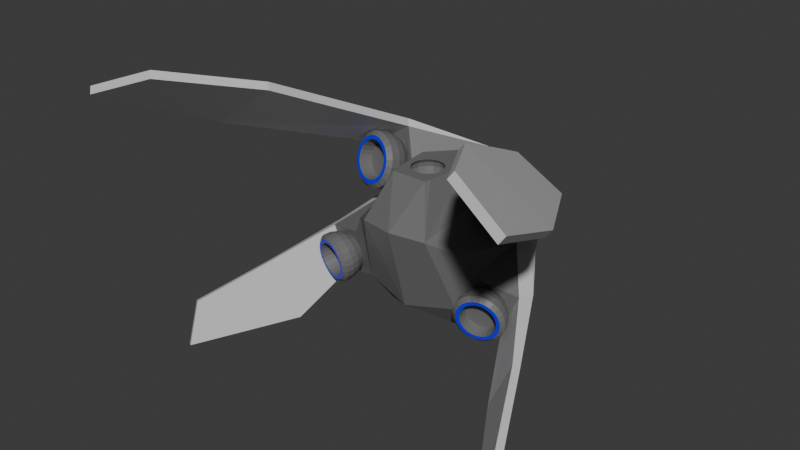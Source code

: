 # Source: NimbleChassisModel.blend  (saved by Blender 4.2.66; exported with 4.5.12 LTS)
import bpy
from mathutils import Matrix  # noqa: F401  (used for matrix-valued properties, if any)

bpy.ops.wm.read_factory_settings(use_empty=True)
scene = bpy.context.scene
scene.name = 'Scene'

# ---- collections
col_collection = bpy.data.collections.new('Collection'); scene.collection.children.link(col_collection)

# ---- materials (node trees are filled in below, after node groups)
mat_body = bpy.data.materials.new('Body')
mat_body.alpha_threshold = 0.0
mat_body.use_transparent_shadow = False
mat_body.roughness = 0.5
mat_body.line_color = (0.0, 0.0, 0.0, 1.0)
mat_trim = bpy.data.materials.new('Trim')
mat_trim.alpha_threshold = 0.0
mat_trim.use_transparent_shadow = False
mat_trim.roughness = 0.5
mat_trim.line_color = (0.0, 0.0, 0.0, 1.0)
mat_energy = bpy.data.materials.new('Energy')

# ---- material node trees
mat_body.use_nodes = True; mat_body.node_tree.nodes.clear()
_N = mat_body.node_tree.nodes; _L = mat_body.node_tree.links
n0 = _N.new('ShaderNodeOutputMaterial'); n0.name = 'Material Output'; n0.location = (300, 300)
n1 = _N.new('ShaderNodeBsdfPrincipled'); n1.name = 'Principled BSDF'; n1.location = (10, 300)
n1.inputs[0].default_value = (0.1563, 0.1563, 0.1563, 1.0)
n1.inputs[3].default_value = 1.45
_L.new(n1.outputs[0], n0.inputs[0])
n0.is_active_output = True
mat_trim.use_nodes = True; mat_trim.node_tree.nodes.clear()
_N = mat_trim.node_tree.nodes; _L = mat_trim.node_tree.links
n0 = _N.new('ShaderNodeOutputMaterial'); n0.name = 'Material Output'; n0.location = (300, 300)
n1 = _N.new('ShaderNodeBsdfPrincipled'); n1.name = 'Principled BSDF'; n1.location = (10, 300)
n1.inputs[0].default_value = (0.5866, 0.5866, 0.5866, 1.0)
n1.inputs[3].default_value = 1.45
_L.new(n1.outputs[0], n0.inputs[0])
n0.is_active_output = True
mat_energy.use_nodes = True; mat_energy.node_tree.nodes.clear()
_N = mat_energy.node_tree.nodes; _L = mat_energy.node_tree.links
n0 = _N.new('ShaderNodeBsdfPrincipled'); n0.name = 'Principled BSDF'; n0.location = (10, 300)
n0.inputs[0].default_value = (0.0, 0.003347, 0.8002, 1.0)
n1 = _N.new('ShaderNodeOutputMaterial'); n1.name = 'Material Output'; n1.location = (300, 300)
_L.new(n0.outputs[0], n1.inputs[0])
n1.is_active_output = True

# ---- world
world_world = bpy.data.worlds.new('World'); scene.world = world_world
world_world.use_nodes = True; world_world.node_tree.nodes.clear()
_N = world_world.node_tree.nodes; _L = world_world.node_tree.links
n0 = _N.new('ShaderNodeOutputWorld'); n0.name = 'World Output'; n0.location = (300, 300)
n1 = _N.new('ShaderNodeBackground'); n1.name = 'Background'; n1.location = (10, 300)
n1.inputs[0].default_value = (0.05088, 0.05088, 0.05088, 1.0)
_L.new(n1.outputs[0], n0.inputs[0])
n0.is_active_output = True
world_world.color = (0.05088, 0.05088, 0.05088)
world_world.sun_shadow_jitter_overblur = 0.0

# ---- meshes
me_cube_001 = bpy.data.meshes.new('Cube.001')
me_cube_001.from_pydata([(0.0, 0.7678, 0.1158), (0.0, 1.016, -1.278), (0.0, 0.6367, -1.271), (0.0, -0.8682, -0.2523), (0.0, -0.6119, -1.175), (0.0, 0.4377, 0.1162), (0.0, -0.5565, 0.2395), (0.0, 0.2799, 0.2395), (0.0, 1.022, -0.2434), (0.0, -0.2963, -1.375), (0.0, 1.028, -1.145), (0.0, 1.033, -0.3236), (0.0, 0.7618, -1.13), (0.0, 0.7618, -0.3469), (0.0, 0.6336, -1.049), (0.0, 0.6336, -0.4719), (0.0, 0.5692, -0.9585), (0.0, 0.5692, -0.6118), (0.0, 0.5375, -0.8811), (0.0, 0.5375, -0.7315), (1.609, -0.9129, -1.083), (1.549, -0.9513, -1.059), (1.977, -1.678, -1.386), (1.916, -1.716, -1.362), (1.307, -0.838, -1.712), (1.247, -0.8765, -1.688), (1.924, -1.868, -1.818), (1.864, -1.906, -1.793), (1.194, -0.352, -0.7549), (0.9989, -0.3399, -1.219), (1.256, -0.2015, -0.7666), (1.059, -0.3015, -1.243), (0.4949, 0.8, -0.9913), (0.6206, 0.1375, -1.081), (0.7521, -0.4989, -0.6302), (0.5538, -0.4945, -1.071), (1.097, -0.346, -0.9867), (0.7764, -0.4172, -1.145), (1.136, -0.4285, -0.9495), (1.048, -0.343, -1.103), (0.8877, -0.3786, -1.182), (1.145, -0.349, -0.8708), (0.6651, -0.4559, -1.108), (1.118, -0.4521, -0.8241), (0.9265, -0.529, -0.6847), (0.7504, -0.5724, -0.7432), (0.6787, -0.5505, -1.037), (0.9496, -0.3734, -1.095), (1.049, -0.3822, -0.8342), (0.7999, -0.4693, -0.7421), (0.7003, -0.4604, -1.003), (1.023, -0.3415, -1.161), (0.9433, -0.3593, -1.2), (1.121, -0.3475, -0.9288), (0.7208, -0.4366, -1.127), (0.6984, -0.4829, -0.8537), (1.041, -0.4889, -0.7271), (0.9452, -0.4276, -0.7341), (0.8097, -0.4935, -1.163), (1.072, -0.3445, -1.045), (0.832, -0.3979, -1.163), (1.17, -0.3505, -0.8129), (0.6095, -0.4752, -1.09), (0.7553, -0.5138, -1.134), (1.051, -0.3598, -0.9839), (0.987, -0.5092, -0.698), (0.8043, -0.4151, -1.103), (1.086, -0.4694, -0.7701), (0.9922, -0.3649, -1.068), (0.8041, -0.5617, -0.7081), (0.9019, -0.3851, -1.111), (0.8641, -0.5469, -0.6881), (1.063, -0.3712, -0.8828), (1.024, -0.396, -0.7914), (0.6764, -0.5788, -0.8485), (0.7573, -0.4778, -0.77), (0.9325, -0.4558, -1.173), (0.8476, -0.4575, -0.7263), (1.135, -0.4382, -0.8852), (0.6869, -0.4715, -0.9547), (0.9926, -0.441, -1.153), (1.046, -0.4303, -1.118), (0.7256, -0.4467, -1.046), (0.7611, -0.4312, -1.08), (0.7106, -0.5332, -1.091), (0.6862, -0.4792, -0.9037), (0.6618, -0.5645, -0.9758), (0.8971, -0.4433, -0.7235), (0.7826, -0.4798, -0.7013), (1.063, -0.3635, -0.9339), (1.114, -0.369, -0.7969), (0.9884, -0.4115, -0.7572), (0.9678, -0.3607, -1.143), (1.027, -0.3603, -1.03), (0.661, -0.5741, -0.9115), (0.8524, -0.3994, -1.114), (1.12, -0.4239, -1.012), (0.7227, -0.4824, -0.8081), (0.6342, -0.4759, -1.034), (1.09, -0.4245, -1.07), (0.8702, -0.4737, -1.176), (0.7069, -0.5782, -0.7911), (1.174, -0.4904, -0.9609), (1.174, -0.5008, -0.8916), (1.121, -0.5345, -0.7673), (1.073, -0.5555, -0.7209), (0.8166, -0.6341, -0.7003), (0.7587, -0.6456, -0.7383), (0.6812, -0.6221, -1.055), (0.663, -0.6371, -0.9892), (0.7156, -0.6034, -1.113), (0.6621, -0.6475, -0.9199), (0.6787, -0.6526, -0.8519), (0.8226, -0.5604, -1.191), (0.7639, -0.5824, -1.16), (0.9552, -0.5198, -1.202), (0.8879, -0.5391, -1.206), (1.014, -0.5775, -0.6894), (1.078, -0.4923, -1.143), (1.125, -0.486, -1.091), (0.7117, -0.6519, -0.7899), (0.9487, -0.5988, -0.6751), (1.02, -0.5038, -1.18), (1.155, -0.5158, -0.8255), (0.8814, -0.6181, -0.6788), (1.158, -0.4853, -1.029), (1.197, -0.5662, -0.972), (1.196, -0.5766, -0.9027), (1.143, -0.6104, -0.7784), (1.095, -0.6314, -0.732), (0.8389, -0.7099, -0.7114), (0.781, -0.7215, -0.7494), (0.7036, -0.6979, -1.066), (0.6854, -0.713, -1.0), (0.738, -0.6792, -1.125), (0.6845, -0.7234, -0.931), (0.7011, -0.7284, -0.863), (0.845, -0.6363, -1.202), (0.7862, -0.6582, -1.171), (0.9776, -0.5956, -1.213), (0.9102, -0.6149, -1.217), (1.036, -0.6533, -0.7005), (1.1, -0.5681, -1.154), (1.147, -0.5618, -1.102), (0.734, -0.7278, -0.801), (0.9711, -0.6747, -0.6862), (1.042, -0.5796, -1.192), (1.178, -0.5917, -0.8366), (0.9038, -0.694, -0.6899), (1.18, -0.5612, -1.04), (1.075, -0.5073, -0.9514), (1.074, -0.5138, -0.908), (1.041, -0.5349, -0.8302), (1.011, -0.5481, -0.8012), (0.8509, -0.5973, -0.7883), (0.8147, -0.6045, -0.812), (0.7662, -0.5897, -1.01), (0.7548, -0.5991, -0.9691), (0.7878, -0.578, -1.047), (0.7543, -0.6057, -0.9257), (0.7647, -0.6088, -0.8832), (0.8547, -0.5512, -1.096), (0.818, -0.5649, -1.076), (0.9377, -0.5257, -1.102), (0.8956, -0.5378, -1.105), (0.9745, -0.5618, -0.7815), (1.015, -0.5085, -1.065), (1.044, -0.5045, -1.033), (0.7853, -0.6084, -0.8444), (0.9337, -0.5752, -0.7725), (0.9783, -0.5157, -1.089), (1.063, -0.5232, -0.8667), (0.8915, -0.5873, -0.7748), (1.065, -0.5041, -0.994), (1.167, -0.6154, -0.9741), (1.166, -0.6242, -0.9158), (1.122, -0.6525, -0.8114), (1.081, -0.6701, -0.7725), (0.866, -0.7361, -0.7552), (0.8174, -0.7458, -0.7871), (0.7523, -0.726, -1.053), (0.737, -0.7387, -0.9979), (0.7812, -0.7103, -1.102), (0.7363, -0.7474, -0.9396), (0.7502, -0.7517, -0.8825), (0.8711, -0.6743, -1.168), (0.8217, -0.6927, -1.141), (0.9825, -0.6401, -1.177), (0.9259, -0.6563, -1.18), (1.032, -0.6886, -0.746), (1.086, -0.617, -1.127), (1.125, -0.6117, -1.083), (0.7779, -0.7511, -0.8305), (0.977, -0.7065, -0.734), (1.037, -0.6267, -1.159), (1.151, -0.6368, -0.8603), (0.9205, -0.7227, -0.7371), (1.153, -0.6112, -1.031), (1.129, -0.6268, -0.9711), (1.129, -0.6341, -0.9229), (1.092, -0.6575, -0.8366), (1.059, -0.6721, -0.8044), (0.8808, -0.7267, -0.7902), (0.8406, -0.7347, -0.8165), (0.7868, -0.7183, -1.037), (0.7742, -0.7288, -0.9908), (0.8107, -0.7053, -1.077), (0.7736, -0.736, -0.9426), (0.7851, -0.7395, -0.8954), (0.885, -0.6755, -1.131), (0.8442, -0.6907, -1.109), (0.9771, -0.6473, -1.139), (0.9303, -0.6607, -1.141), (1.018, -0.6873, -0.7826), (1.062, -0.6282, -1.097), (1.095, -0.6238, -1.061), (0.808, -0.739, -0.8524), (0.9726, -0.7022, -0.7726), (1.022, -0.6362, -1.124), (1.116, -0.6445, -0.8771), (0.9258, -0.7156, -0.7752), (1.118, -0.6233, -1.018), (1.154, -1.238, 1.116), (1.116, -1.279, 1.052), (1.73, -2.144, 1.347), (1.691, -2.185, 1.282), (1.996, -1.154, 0.555), (1.957, -1.195, 0.4907), (2.359, -2.372, 1.112), (2.32, -2.413, 1.048), (0.6453, 0.2252, 0.345), (1.119, 0.263, 0.02687), (0.6825, 0.2723, 0.406), (1.128, 0.4091, 0.04454), (0.4259, 0.03513, -0.0793), (0.8597, 0.06673, -0.447), (0.8821, 0.2441, 0.186), (0.2662, -0.01547, 0.2395), (0.8549, 0.1493, 0.2393), (1.0, 0.2536, 0.1064), (0.1962, -0.5565, 0.2395), (0.7637, 0.2346, 0.2655), (0.713, 0.1138, 0.2472), (0.5221, 0.01128, 0.06528), (0.5525, -0.03974, -0.1429), (0.8626, 0.001971, -0.2869), (0.9735, 0.2154, -0.0008554), (0.7046, 0.1914, 0.1669), (0.5547, 0.07869, -0.08956), (0.8235, 0.1027, -0.2573), (1.06, 0.2583, 0.06665), (0.3829, -0.7861, -0.268), (0.8229, 0.2394, 0.2257), (0.658, 0.06731, -0.2266), (0.5912, 0.06324, 0.1835), (0.574, 0.1301, 0.07342), (1.027, 0.0792, -0.1692), (0.9412, 0.2488, 0.1462), (0.6253, -0.5688, -0.4002), (0.7045, 0.2299, 0.3053), (0.9844, 0.0525, -0.2232), (0.8701, 0.2268, 0.1361), (0.5485, 0.03653, 0.1295), (0.9542, 0.164, -0.1638), (0.6473, 0.08959, 0.2236), (0.951, 0.2246, 0.05253), (0.5242, -0.0282, -0.07573), (0.9817, 0.2016, -0.05727), (0.5138, -0.0108, -0.004709), (0.7609, 0.2076, 0.1712), (0.6525, 0.1722, 0.1482), (0.6543, -0.04252, -0.2482), (0.5772, 0.06952, -0.143), (1.062, 0.1265, -0.03507), (0.5464, 0.09251, -0.03315), (0.7838, 0.1341, 0.2525), (0.7673, 0.08647, -0.2616), (1.051, 0.1439, 0.03595), (1.023, 0.1555, 0.1032), (0.8757, 0.1219, -0.2386), (0.9202, 0.1428, -0.2067), (0.9283, 0.02615, -0.2634), (0.7108, 0.07442, -0.2511), (0.7918, -0.0184, -0.2923), (0.553, 0.11, 0.02244), (0.5063, 0.06348, -0.09975), (0.8173, 0.2197, 0.1607), (0.6762, 0.2061, 0.2474), (0.6079, 0.1513, 0.1163), (1.029, 0.2335, 0.008922), (0.9157, 0.2285, 0.09926), (0.7208, -0.03358, -0.2791), (0.9751, 0.1841, -0.1129), (0.9214, 0.1583, 0.2084), (0.6124, 0.06565, -0.1897), (0.8449, 0.08504, -0.3374), (0.9787, 0.1604, 0.162), (1.054, 0.1045, -0.1051), (0.5969, -0.04462, -0.2018), (0.8802, 0.08119, 0.2813), (0.8036, 0.06481, 0.2955), (0.6562, 0.01672, 0.2643), (0.5957, -0.01171, 0.221), (0.5233, -0.1104, -0.05876), (0.5539, -0.1229, -0.1313), (0.8886, -0.07784, -0.2867), (0.8122, -0.09983, -0.2925), (0.9595, -0.05174, -0.2613), (0.7355, -0.1162, -0.2782), (0.6638, -0.1259, -0.2449), (1.066, 0.005519, -0.1597), (1.02, -0.02331, -0.218), (1.104, 0.05661, -0.01487), (1.095, 0.03278, -0.09041), (0.5496, -0.04054, 0.1627), (1.062, 0.08784, 0.1343), (1.014, 0.09311, 0.1978), (0.6018, -0.1281, -0.1948), (0.5211, -0.06779, 0.09343), (1.092, 0.07539, 0.06178), (0.7271, 0.04282, 0.2897), (0.5121, -0.09162, 0.0179), (0.952, 0.09084, 0.2479), (0.9028, -0.003363, 0.3053), (0.8261, -0.01974, 0.3195), (0.6788, -0.06783, 0.2883), (0.6182, -0.09626, 0.245), (0.5458, -0.195, -0.03475), (0.5764, -0.2074, -0.1073), (0.9112, -0.1624, -0.2627), (0.8347, -0.1844, -0.2685), (0.982, -0.1363, -0.2373), (0.7581, -0.2008, -0.2542), (0.6863, -0.2104, -0.2209), (1.089, -0.07903, -0.1357), (1.043, -0.1079, -0.194), (1.126, -0.02794, 0.009132), (1.117, -0.05177, -0.06641), (0.5721, -0.1251, 0.1867), (1.084, 0.003286, 0.1583), (1.036, 0.008557, 0.2218), (0.6243, -0.2127, -0.1708), (0.5436, -0.1523, 0.1174), (1.115, -0.009163, 0.08579), (0.7497, -0.04173, 0.3138), (0.5346, -0.1762, 0.0419), (0.9745, 0.006288, 0.2719), (0.8495, 0.05817, 0.1727), (0.8015, 0.04792, 0.1816), (0.7093, 0.01782, 0.1621), (0.6714, 2.548e-05, 0.1349), (0.6261, -0.06175, -0.04016), (0.6452, -0.06954, -0.08557), (0.8547, -0.04137, -0.1828), (0.8069, -0.05513, -0.1865), (0.8991, -0.02503, -0.1669), (0.7589, -0.06538, -0.1775), (0.714, -0.07142, -0.1567), (0.9659, 0.01081, -0.1033), (0.937, -0.007235, -0.1398), (0.9893, 0.04279, -0.01269), (0.9837, 0.02787, -0.05997), (0.6425, -0.01802, 0.09846), (0.9632, 0.06233, 0.0807), (0.9332, 0.06563, 0.1204), (0.6752, -0.07284, -0.1253), (0.6247, -0.03508, 0.0551), (0.9823, 0.05454, 0.03529), (0.7536, 0.03416, 0.178), (0.6191, -0.05, 0.007819), (0.8944, 0.06421, 0.1518), (0.9021, -0.05997, 0.2721), (0.8376, -0.07373, 0.2841), (0.7139, -0.1141, 0.2579), (0.663, -0.138, 0.2215), (0.6022, -0.2209, -0.01352), (0.6279, -0.2314, -0.07446), (0.9091, -0.1936, -0.205), (0.8449, -0.212, -0.2099), (0.9687, -0.1716, -0.1837), (0.7805, -0.2258, -0.1979), (0.7202, -0.2339, -0.1699), (1.058, -0.1235, -0.0983), (1.02, -0.1478, -0.1473), (1.09, -0.08062, 0.02334), (1.082, -0.1006, -0.04011), (0.6243, -0.1622, 0.1725), (1.055, -0.05439, 0.1487), (1.014, -0.04996, 0.202), (0.6682, -0.2358, -0.1278), (0.6004, -0.1851, 0.1143), (1.08, -0.06484, 0.08773), (0.7735, -0.0922, 0.2792), (0.5928, -0.2051, 0.05087), (0.9623, -0.05186, 0.2441), (0.8915, -0.07434, 0.2314), (0.8383, -0.08571, 0.2413), (0.736, -0.1191, 0.2196), (0.6939, -0.1389, 0.1895), (0.6437, -0.2074, -0.004749), (0.6649, -0.216, -0.05513), (0.8974, -0.1848, -0.1631), (0.8443, -0.2, -0.1671), (0.9466, -0.1667, -0.1454), (0.791, -0.2114, -0.1572), (0.7412, -0.2181, -0.134), (1.021, -0.1269, -0.07484), (0.9886, -0.1469, -0.1153), (1.047, -0.09141, 0.02573), (1.04, -0.108, -0.02673), (0.6619, -0.1589, 0.149), (1.018, -0.06972, 0.1293), (0.9844, -0.06606, 0.1734), (0.6982, -0.2197, -0.09922), (0.6421, -0.1778, 0.1009), (1.039, -0.07837, 0.07896), (0.7852, -0.101, 0.2373), (0.6359, -0.1943, 0.04848), (0.9414, -0.06764, 0.2082), (0.361, 0.8357, -0.2417), (0.8749, 0.4298, -0.447), (0.939, 0.2029, -0.4594), (0.4575, 0.1502, -1.377), (0.4138, -0.3069, -1.377), (0.7587, 0.3265, -0.8149), (0.7125, 0.4726, -0.7021), (1.024, 0.1627, -0.5512), (0.9484, 0.2098, -0.5281), (0.9647, 0.1853, -0.6608), (0.7797, 0.4484, -0.6356), (0.9627, 0.1469, -0.6517), (0.8985, 0.2065, -0.7628), (0.7677, 0.3925, -0.745), (0.8169, 0.2923, -0.7977), (0.9274, 0.3414, -0.4987), (0.8458, 0.4272, -0.5336), (0.9767, 0.2412, -0.5514), (0.9373, 0.147, -0.6471), (0.8959, 0.3189, -0.4691), (0.806, 0.4174, -0.5032), (0.8661, 0.1662, -0.7641), (0.7713, 0.2633, -0.8103), (0.7116, 0.3833, -0.7495), (0.7276, 0.4474, -0.6184), (0.8877, 0.1161, -0.6229), (0.8172, 0.1329, -0.7355), (0.7232, 0.2256, -0.7798), (0.6642, 0.3419, -0.7204), (0.8479, 0.2826, -0.4508), (0.7592, 0.3768, -0.4826), (0.8991, 0.1776, -0.5083), (0.681, 0.4048, -0.5933), (0.8158, 0.1061, -0.5933), (0.7582, 0.1181, -0.6807), (0.6825, 0.1894, -0.7139), (0.6357, 0.2796, -0.6669), (0.7846, 0.2374, -0.4578), (0.7129, 0.31, -0.4822), (0.8257, 0.1551, -0.5034), (0.6497, 0.3298, -0.5681), (0.7434, 0.129, -0.5704), (0.7113, 0.1359, -0.6167), (0.6708, 0.1738, -0.6329), (0.6463, 0.2207, -0.6078), (0.7266, 0.2004, -0.4968), (0.6872, 0.2386, -0.5106), (0.7494, 0.1556, -0.5215), (0.6535, 0.2477, -0.5564), (0.4036, 0.8516, -0.8355), (0.3848, 0.7618, -0.8349), (0.2836, 0.6336, -0.8316), (0.1704, 0.5692, -0.8279), (0.07348, 0.5375, -0.8247), (0.3172, 0.2827, -1.454), (-0.3172, 0.2827, -1.454), (0.0, 0.2827, -1.454), (-0.2977, -0.2963, -1.375), (0.2977, -0.2963, -1.375), (0.3075, -0.006794, -1.456), (8.586e-09, 0.1746, -1.454), (0.3123, 0.1379, -1.455), (-7.008e-09, -0.1829, -1.46), (0.1787, -0.0002842, -1.457), (-0.1586, 0.2827, -1.454), (-0.1488, -0.2963, -1.375), (0.1488, -0.2963, -1.375), (0.3026, -0.1515, -1.458), (0.1586, 0.2827, -1.454), (0.1245, 0.1241, -1.455), (0.1284, -0.1286, -1.459), (0.07037, 0.1675, -1.428), (-7.231e-09, -0.1909, -1.432), (0.06706, 0.1615, -1.455), (0.1638, 0.0675, -1.456), (0.06982, -0.1687, -1.46), (0.1665, -0.06922, -1.458), (9.016e-09, 0.1813, -1.428), (0.1304, 0.128, -1.429), (0.1711, 0.06846, -1.43), (0.1861, -0.002386, -1.43), (0.07209, -0.1764, -1.432), (0.1328, -0.1352, -1.432), (0.1728, -0.07394, -1.431), (0.1342, 0.1282, -1.383), (0.1752, 0.06655, -1.383), (0.07221, -0.1803, -1.386), (0.1335, -0.1395, -1.385), (0.1893, -0.006004, -1.384), (0.1747, -0.07836, -1.385), (-7.234e-09, -0.1946, -1.386), (9.327e-09, 0.184, -1.382), (0.07271, 0.1695, -1.383), (0.125, 0.1198, -1.326), (0.1635, 0.06253, -1.326), (0.06799, -0.1693, -1.328), (0.1255, -0.1307, -1.328), (0.1772, -0.005202, -1.327), (0.1639, -0.07308, -1.327), (2.117e-08, -0.1829, -1.328), (3.649e-08, 0.1715, -1.325), (0.06762, 0.158, -1.325), (0.09148, 0.08245, -1.17), (0.1192, 0.04034, -1.17), (0.04877, -0.1267, -1.173), (0.09029, -0.09927, -1.173), (-0.07217, 0.05884, -1.212), (-0.03914, 0.08115, -1.212), (0.1285, -0.009001, -1.171), (0.1183, -0.058, -1.172), (3.019e-08, -0.1363, -1.174), (-0.09334, -0.05196, -1.214), (-0.07123, -0.08451, -1.215), (4.209e-08, 0.1207, -1.169), (0.04961, 0.1107, -1.169), (-0.03847, -0.1062, -1.215), (-0.094, 0.02562, -1.213), (-0.1014, -0.0133, -1.214), (0.2312, -0.3353, 0.2395), (0.09809, -0.5565, 0.2395), (0.1331, 0.1322, 0.2395), (1.49e-08, -0.09151, 0.2395), (0.2487, -0.1755, 0.2395), (0.04904, -0.5565, 0.2395), (0.06656, 0.2061, 0.2395), (-1.49e-08, -0.4372, 0.2395), (0.2137, -0.4952, 0.2395), (0.1471, -0.5565, 0.2395), (0.1997, 0.05837, 0.2395), (0.1731, -0.2643, 0.2395), (1.468e-08, -0.06311, 0.2055), (0.1224, -0.1421, 0.2395), (0.1224, -0.3866, 0.2395), (0.06625, -0.424, 0.2395), (0.06625, -0.1047, 0.2395), (0.1599, -0.1982, 0.2395), (0.1599, -0.3305, 0.2395), (-3.137e-09, -0.4635, 0.1829), (0.07673, -0.4482, 0.1837), (0.1418, -0.4048, 0.1862), (0.07673, -0.07835, 0.2046), (0.1418, -0.1217, 0.2022), (0.1852, -0.1867, 0.1985), (0.2005, -0.2633, 0.1942), (0.1852, -0.3399, 0.1898), (0.07765, -0.07226, 0.1573), (0.1435, -0.1162, 0.1548), (0.2029, -0.2594, 0.1467), (0.1875, -0.1819, 0.1511), (2.037e-08, -0.05684, 0.1581), (2.336e-09, -0.462, 0.1353), (0.07765, -0.4466, 0.1361), (0.1435, -0.4027, 0.1386), (0.1875, -0.337, 0.1423), (0.0696, -0.08649, 0.103), (0.1286, -0.1259, 0.1008), (0.1819, -0.2543, 0.09351), (0.168, -0.1848, 0.09743), (2.296e-08, -0.07267, 0.1038), (6.796e-09, -0.4358, 0.08325), (0.0696, -0.422, 0.08403), (0.1286, -0.3827, 0.08625), (0.168, -0.3237, 0.08958), (0.04502, -0.1452, 0.05765), (0.08318, -0.1706, 0.05621), (-0.1087, -0.2986, 0.04898), (-0.08318, -0.3367, 0.04683), (0.1176, -0.2537, 0.05152), (0.1087, -0.2087, 0.05406), (-0.04502, -0.1452, 0.05765), (2.399e-08, -0.1362, 0.05815), (1.354e-08, -0.3711, 0.04489), (0.04502, -0.3622, 0.04539), (-0.1087, -0.2087, 0.05406), (-0.08318, -0.1706, 0.05621), (0.08318, -0.3367, 0.04683), (-0.1176, -0.2537, 0.05152), (-0.04502, -0.3622, 0.04539), (0.1087, -0.2986, 0.04898)], [], [(33, 422, 473, 2), (4, 477, 423, 35), (20, 22, 26, 24), (23, 27, 26, 22), (27, 25, 24, 26), (25, 27, 23, 21), (21, 23, 22, 20), (20, 30, 28, 21), (25, 29, 31, 24), (21, 28, 61, 41, 53, 36, 59, 39, 51, 29, 25), (24, 31, 30, 20), (29, 52, 40, 60, 37, 54, 42, 62, 35, 33, 31), (30, 31, 33), (258, 34, 235), (95, 66, 37, 60), (77, 71, 44, 87), (64, 96, 99, 93), (92, 70, 40, 52), (47, 80, 76, 70), (90, 73, 48, 72), (87, 44, 65, 57), (50, 46, 86, 79), (55, 74, 101, 97), (68, 81, 80, 47), (83, 82, 42, 54), (82, 84, 46, 50), (70, 76, 100, 95), (66, 83, 54, 37), (83, 63, 84, 82), (48, 43, 78, 72), (72, 78, 38, 89), (46, 108, 109, 86), (75, 45, 69, 49), (85, 94, 74, 55), (93, 99, 81, 68), (34, 258, 35), (77, 88, 75, 49), (49, 69, 71, 77), (41, 72, 89, 53), (53, 89, 64, 36), (235, 231, 250, 289, 267, 292, 263, 280, 279, 295, 276, 282, 253, 294, 272, 285, 274, 284, 255, 288, 270, 287, 259, 230, 234), (61, 90, 72, 41), (97, 101, 45, 75), (68, 47, 70, 92), (39, 68, 92, 51), (51, 92, 52, 29), (57, 65, 56, 91), (36, 64, 93, 59), (59, 93, 68, 39), (66, 58, 63, 83), (73, 67, 43, 48), (89, 38, 96, 64), (70, 95, 60, 40), (95, 100, 58, 66), (79, 86, 94, 85), (50, 79, 98, 82), (82, 98, 62, 42), (91, 56, 67, 73), (111, 135, 136, 112), (100, 116, 113, 58), (99, 119, 118, 81), (81, 118, 122, 80), (43, 123, 103, 78), (84, 110, 108, 46), (63, 114, 110, 84), (74, 112, 120, 101), (96, 125, 119, 99), (69, 106, 124, 71), (78, 103, 102, 38), (94, 111, 112, 74), (71, 124, 121, 44), (67, 104, 123, 43), (56, 105, 104, 67), (44, 121, 117, 65), (38, 102, 125, 96), (101, 120, 107, 45), (80, 122, 115, 76), (45, 107, 106, 69), (58, 113, 114, 63), (65, 117, 105, 56), (86, 109, 111, 94), (76, 115, 116, 100), (143, 191, 190, 142), (120, 144, 131, 107), (121, 145, 141, 117), (113, 137, 138, 114), (125, 149, 143, 119), (122, 146, 139, 115), (115, 139, 140, 116), (102, 126, 149, 125), (103, 127, 126, 102), (123, 147, 127, 103), (117, 141, 129, 105), (106, 130, 148, 124), (105, 129, 128, 104), (124, 148, 145, 121), (119, 143, 142, 118), (107, 131, 130, 106), (109, 133, 135, 111), (112, 136, 144, 120), (108, 132, 133, 109), (118, 142, 146, 122), (116, 140, 137, 113), (110, 134, 132, 108), (104, 128, 147, 123), (114, 138, 134, 110), (150, 151, 171, 152, 153, 165, 169, 172, 154, 155, 168, 160, 159, 157, 156, 158, 162, 161, 164, 163, 170, 166, 167, 173), (131, 179, 178, 130), (133, 181, 183, 135), (136, 184, 192, 144), (132, 180, 181, 133), (142, 190, 194, 146), (140, 188, 185, 137), (134, 182, 180, 132), (128, 176, 195, 147), (138, 186, 182, 134), (135, 183, 184, 136), (144, 192, 179, 131), (145, 193, 189, 141), (137, 185, 186, 138), (149, 197, 191, 143), (146, 194, 187, 139), (139, 187, 188, 140), (126, 174, 197, 149), (127, 175, 174, 126), (147, 195, 175, 127), (141, 189, 177, 129), (130, 178, 196, 148), (129, 177, 176, 128), (148, 196, 193, 145), (198, 174, 175, 199), (200, 176, 177, 201), (202, 178, 179, 203), (205, 181, 180, 204), (204, 180, 182, 206), (208, 184, 183, 207), (210, 186, 185, 209), (212, 188, 187, 211), (201, 177, 189, 213), (214, 190, 191, 215), (216, 192, 184, 208), (209, 185, 188, 212), (206, 182, 186, 210), (213, 189, 193, 217), (211, 187, 194, 218), (199, 175, 195, 219), (217, 193, 196, 220), (207, 183, 181, 205), (218, 194, 190, 214), (219, 195, 176, 200), (203, 179, 192, 216), (215, 191, 197, 221), (221, 197, 174, 198), (220, 196, 178, 202), (150, 198, 199, 151), (152, 200, 201, 153), (154, 202, 203, 155), (157, 205, 204, 156), (156, 204, 206, 158), (160, 208, 207, 159), (162, 210, 209, 161), (164, 212, 211, 163), (153, 201, 213, 165), (166, 214, 215, 167), (168, 216, 208, 160), (161, 209, 212, 164), (158, 206, 210, 162), (165, 213, 217, 169), (163, 211, 218, 170), (151, 199, 219, 171), (169, 217, 220, 172), (159, 207, 205, 157), (170, 218, 214, 166), (171, 219, 200, 152), (155, 203, 216, 168), (167, 215, 221, 173), (173, 221, 198, 150), (172, 220, 202, 154), (222, 224, 228, 226), (225, 229, 228, 224), (229, 227, 226, 228), (227, 229, 225, 223), (223, 225, 224, 222), (222, 232, 230, 223), (227, 231, 233, 226), (223, 230, 259, 241, 252, 236, 257, 239, 250, 231, 227), (226, 233, 232, 222), (233, 419, 232), (234, 237, 541, 537, 545, 240, 251), (5, 7, 543, 539, 547, 237, 234), (274, 268, 243, 284), (261, 293, 296, 290), (246, 277, 273, 267), (287, 270, 247, 269), (284, 243, 262, 255), (251, 3, 4), (249, 245, 283, 276), (253, 271, 298, 294), (555, 546, 240, 545), (265, 278, 277, 246), (279, 281, 245, 249), (267, 273, 297, 292), (280, 260, 281, 279), (247, 242, 275, 269), (422, 423, 477, 486, 478, 480, 473), (269, 275, 238, 286), (245, 305, 306, 283), (272, 244, 266, 248), (282, 291, 271, 253), (290, 296, 278, 265), (274, 285, 272, 248), (248, 266, 268, 274), (241, 269, 286, 252), (252, 286, 261, 236), (234, 230, 0), (230, 232, 0), (259, 287, 269, 241), (294, 298, 244, 272), (265, 246, 267, 289), (239, 265, 289, 250), (32, 425, 424), (255, 262, 254, 288), (236, 261, 290, 257), (257, 290, 265, 239), (263, 256, 260, 280), (270, 264, 242, 247), (286, 238, 293, 261), (28, 30, 421, 235), (292, 297, 256, 263), (276, 283, 291, 282), (251, 240, 546, 538, 542, 6, 3), (249, 276, 295, 279), (235, 421, 231), (288, 254, 264, 270), (308, 332, 333, 309), (297, 313, 310, 256), (296, 316, 315, 278), (278, 315, 319, 277), (242, 320, 300, 275), (281, 307, 305, 245), (260, 311, 307, 281), (271, 309, 317, 298), (293, 322, 316, 296), (266, 303, 321, 268), (275, 300, 299, 238), (291, 308, 309, 271), (268, 321, 318, 243), (264, 301, 320, 242), (254, 302, 301, 264), (243, 318, 314, 262), (238, 299, 322, 293), (298, 317, 304, 244), (277, 319, 312, 273), (244, 304, 303, 266), (256, 310, 311, 260), (262, 314, 302, 254), (283, 306, 308, 291), (273, 312, 313, 297), (340, 388, 387, 339), (317, 341, 328, 304), (318, 342, 338, 314), (310, 334, 335, 311), (322, 346, 340, 316), (319, 343, 336, 312), (312, 336, 337, 313), (299, 323, 346, 322), (300, 324, 323, 299), (320, 344, 324, 300), (314, 338, 326, 302), (303, 327, 345, 321), (302, 326, 325, 301), (321, 345, 342, 318), (316, 340, 339, 315), (304, 328, 327, 303), (306, 330, 332, 308), (309, 333, 341, 317), (305, 329, 330, 306), (315, 339, 343, 319), (313, 337, 334, 310), (307, 331, 329, 305), (301, 325, 344, 320), (311, 335, 331, 307), (347, 348, 368, 349, 350, 362, 366, 369, 351, 352, 365, 357, 356, 354, 353, 355, 359, 358, 361, 360, 367, 363, 364, 370), (328, 376, 375, 327), (330, 378, 380, 332), (333, 381, 389, 341), (329, 377, 378, 330), (339, 387, 391, 343), (337, 385, 382, 334), (331, 379, 377, 329), (325, 373, 392, 344), (335, 383, 379, 331), (332, 380, 381, 333), (341, 389, 376, 328), (342, 390, 386, 338), (334, 382, 383, 335), (346, 394, 388, 340), (343, 391, 384, 336), (336, 384, 385, 337), (323, 371, 394, 346), (324, 372, 371, 323), (344, 392, 372, 324), (338, 386, 374, 326), (327, 375, 393, 345), (326, 374, 373, 325), (345, 393, 390, 342), (395, 371, 372, 396), (397, 373, 374, 398), (399, 375, 376, 400), (402, 378, 377, 401), (401, 377, 379, 403), (405, 381, 380, 404), (407, 383, 382, 406), (409, 385, 384, 408), (398, 374, 386, 410), (411, 387, 388, 412), (413, 389, 381, 405), (406, 382, 385, 409), (403, 379, 383, 407), (410, 386, 390, 414), (408, 384, 391, 415), (396, 372, 392, 416), (414, 390, 393, 417), (404, 380, 378, 402), (415, 391, 387, 411), (416, 392, 373, 397), (400, 376, 389, 413), (412, 388, 394, 418), (418, 394, 371, 395), (417, 393, 375, 399), (347, 395, 396, 348), (349, 397, 398, 350), (351, 399, 400, 352), (354, 402, 401, 353), (353, 401, 403, 355), (357, 405, 404, 356), (359, 407, 406, 358), (361, 409, 408, 360), (350, 398, 410, 362), (363, 411, 412, 364), (365, 413, 405, 357), (358, 406, 409, 361), (355, 403, 407, 359), (362, 410, 414, 366), (360, 408, 415, 367), (348, 396, 416, 368), (366, 414, 417, 369), (356, 404, 402, 354), (367, 415, 411, 363), (368, 416, 397, 349), (352, 400, 413, 365), (364, 412, 418, 370), (370, 418, 395, 347), (369, 417, 399, 351), (32, 33, 1), (32, 233, 420, 425), (421, 30, 426), (231, 421, 420, 233), (251, 4, 35, 258), (234, 251, 258, 235), (0, 5, 234), (34, 28, 235), (468, 469, 13, 11), (0, 232, 419), (33, 2, 1), (8, 0, 419), (87, 57, 91, 73, 90, 61, 28, 34, 35, 62, 98, 79, 85, 55, 97, 75, 88, 77), (35, 423, 422, 33), (489, 495, 482, 478, 486), (30, 33, 32, 424), (440, 445, 444, 437), (428, 437, 427, 436), (429, 443, 442, 432), (436, 427, 438, 434), (435, 439, 443, 429), (433, 441, 440, 431), (431, 440, 437, 428), (432, 442, 441, 433), (434, 438, 439, 435), (445, 453, 452, 444), (438, 448, 449, 439), (437, 444, 450, 427), (442, 447, 446, 441), (439, 449, 451, 443), (443, 451, 447, 442), (427, 450, 448, 438), (441, 446, 445, 440), (459, 467, 463, 455), (449, 457, 459, 451), (444, 452, 458, 450), (448, 456, 457, 449), (447, 455, 454, 446), (451, 459, 455, 447), (450, 458, 456, 448), (446, 454, 453, 445), (461, 462, 463, 467, 465, 464, 466, 460), (458, 466, 464, 456), (454, 462, 461, 453), (453, 461, 460, 452), (457, 465, 467, 459), (452, 460, 466, 458), (456, 464, 465, 457), (455, 463, 462, 454), (425, 420, 426, 430, 431, 428, 436, 434, 435, 429, 432, 433, 424), (433, 431, 430, 426, 30, 424), (421, 426, 420), (419, 32, 1, 10, 468, 11, 8), (469, 470, 15, 13), (10, 12, 469, 468), (470, 471, 17, 15), (12, 14, 470, 469), (14, 16, 471, 470), (471, 472, 19, 17), (16, 18, 472, 471), (472, 18, 19), (473, 487, 475, 483, 474, 2), (476, 484, 9, 485, 477, 4), (488, 487, 473, 480), (495, 489, 501, 502), (482, 493, 488, 480, 478), (479, 475, 487, 488, 492), (485, 489, 486, 477), (9, 481, 494, 489, 485), (479, 492, 490, 496), (482, 495, 502, 499), (493, 482, 499, 498), (489, 494, 500, 501), (488, 493, 498, 497), (494, 481, 491, 500), (492, 488, 497, 490), (506, 505, 514, 515), (498, 499, 507, 504), (499, 502, 508, 507), (502, 501, 506, 508), (500, 491, 509, 505), (490, 497, 503, 511), (497, 498, 504, 503), (501, 500, 505, 506), (496, 490, 511, 510), (519, 520, 533, 532), (508, 506, 515, 517), (507, 508, 517, 516), (511, 503, 512, 520), (505, 509, 518, 514), (510, 511, 520, 519), (503, 504, 513, 512), (504, 507, 516, 513), (530, 536, 535, 525, 526, 532, 533, 521, 522, 527, 528, 524, 523, 529, 534, 531), (512, 513, 522, 521), (513, 516, 527, 522), (515, 514, 523, 524), (517, 515, 524, 528), (516, 517, 528, 527), (520, 512, 521, 533), (514, 518, 529, 523), (554, 548, 537, 541), (555, 548, 562, 563), (552, 542, 538, 551), (548, 554, 561, 562), (550, 553, 559, 560), (544, 6, 542, 552), (543, 553, 550, 539), (7, 540, 553, 543), (551, 555, 563, 558), (547, 554, 541, 237), (539, 550, 554, 547), (548, 555, 545, 537), (553, 540, 549, 559), (551, 538, 546, 555), (561, 560, 565, 567), (552, 551, 558, 557), (544, 552, 557, 556), (554, 550, 560, 561), (560, 559, 564, 565), (557, 558, 571, 570), (559, 549, 568, 564), (562, 561, 567, 566), (558, 563, 572, 571), (556, 557, 570, 569), (563, 562, 566, 572), (569, 570, 579, 578), (570, 571, 580, 579), (572, 566, 575, 581), (567, 565, 574, 576), (565, 564, 573, 574), (571, 572, 581, 580), (564, 568, 577, 573), (566, 567, 576, 575), (583, 582, 589, 588, 593, 592, 595, 584, 585, 596, 590, 591, 594, 597, 586, 587), (573, 577, 589, 582), (575, 576, 587, 586), (578, 579, 591, 590), (579, 580, 594, 591), (581, 575, 586, 597), (576, 574, 583, 587), (574, 573, 582, 583), (580, 581, 597, 594), (233, 32, 419)])
me_cube_001.polygons.foreach_set('material_index', [0, 0, 1, 1, 1, 1, 1, 1, 1, 1, 1, 0, 1, 0, 0, 0, 0, 0, 0, 0, 0, 0, 0, 0, 0, 0, 0, 0, 0, 0, 0, 0, 0, 0, 0, 0, 0, 0, 0, 0, 0, 0, 0, 0, 0, 0, 0, 0, 0, 0, 0, 0, 0, 0, 0, 0, 0, 0, 0, 0, 0, 0, 0, 0, 0, 0, 0, 0, 0, 0, 0, 0, 0, 0, 0, 0, 0, 0, 0, 0, 0, 0, 0, 0, 0, 0, 0, 0, 0, 0, 0, 0, 0, 0, 0, 0, 0, 0, 0, 0, 0, 0, 0, 0, 0, 0, 0, 0, 0, 0, 0, 0, 0, 0, 0, 0, 0, 0, 0, 0, 0, 0, 0, 0, 0, 0, 0, 0, 0, 0, 2, 2, 2, 2, 2, 2, 2, 2, 2, 2, 2, 2, 2, 2, 2, 2, 2, 2, 2, 2, 2, 2, 2, 2, 0, 0, 0, 0, 0, 0, 0, 0, 0, 0, 0, 0, 0, 0, 0, 0, 0, 0, 0, 0, 0, 0, 0, 0, 1, 1, 1, 1, 1, 1, 1, 1, 1, 1, 0, 0, 0, 0, 0, 0, 0, 0, 0, 0, 0, 0, 0, 0, 0, 0, 0, 0, 0, 0, 0, 0, 0, 0, 0, 0, 0, 1, 0, 0, 0, 0, 1, 0, 0, 0, 0, 0, 0, 1, 0, 0, 0, 0, 1, 0, 0, 0, 0, 0, 0, 0, 0, 0, 0, 0, 0, 0, 0, 0, 0, 0, 0, 0, 0, 0, 0, 0, 0, 0, 0, 0, 0, 0, 0, 0, 0, 0, 0, 0, 0, 0, 0, 0, 0, 0, 0, 0, 0, 0, 0, 0, 0, 0, 0, 0, 0, 0, 0, 0, 0, 0, 0, 0, 0, 0, 0, 0, 0, 0, 0, 0, 0, 0, 0, 0, 0, 0, 2, 2, 2, 2, 2, 2, 2, 2, 2, 2, 2, 2, 2, 2, 2, 2, 2, 2, 2, 2, 2, 2, 2, 2, 0, 0, 0, 0, 0, 0, 0, 0, 0, 0, 0, 0, 0, 0, 0, 0, 0, 0, 0, 0, 0, 0, 0, 0, 0, 1, 1, 1, 0, 0, 0, 0, 0, 1, 0, 1, 0, 0, 0, 1, 0, 0, 0, 0, 0, 0, 0, 0, 0, 0, 0, 0, 0, 0, 0, 0, 0, 0, 0, 0, 0, 0, 0, 0, 0, 0, 0, 0, 0, 0, 0, 0, 0, 1, 1, 1, 1, 0, 0, 0, 0, 0, 0, 0, 0, 0, 0, 0, 0, 0, 0, 0, 0, 0, 0, 0, 0, 0, 0, 0, 0, 0, 0, 0, 0, 0, 0, 0, 0, 0, 0, 0, 0, 0, 0, 0, 0, 0, 0, 0, 0, 0, 0, 0, 0, 0, 0, 0, 0, 0, 0, 0, 0, 0, 0, 0, 0, 0, 0, 0, 0, 0, 0, 0, 0, 0, 0, 0, 0, 0, 0, 0, 0, 0, 0, 0, 0, 0, 0, 0, 0, 0, 0, 0, 0, 0, 0, 1])
_uv = me_cube_001.uv_layers.new(name='UVMap')
_uv.uv.foreach_set('vector', [0.375, 0.25, 0.375, 0.25, 0.375, 0.3419, 0.375, 0.5, 0.375, 0.5, 0.2103, 0.5, 0.125, 0.5, 0.125, 0.5, 0.625, 0.5, 0.625, 0.75, 0.875, 0.75, 0.875, 0.5, 0.375, 0.75, 0.375, 1.0, 0.625, 1.0, 0.625, 0.75, 0.375, 0.0, 0.375, 0.25, 0.625, 0.25, 0.625, 0.0, 0.125, 0.5, 0.125, 0.75, 0.375, 0.75, 0.375, 0.5, 0.375, 0.5, 0.375, 0.75, 0.625, 0.75, 0.625, 0.5, 0.625, 0.5, 0.625, 0.5, 0.375, 0.5, 0.375, 0.5, 0.375, 0.25, 0.375, 0.25, 0.625, 0.25, 0.625, 0.25, 0.375, 0.5, 0.375, 0.5, 0.3438, 0.5, 0.3125, 0.5, 0.2812, 0.5, 0.25, 0.5, 0.2188, 0.5, 0.1875, 0.5, 0.1562, 0.5, 0.125, 0.5, 0.125, 0.5, 0.875, 0.5, 0.875, 0.5, 0.625, 0.5, 0.625, 0.5, 0.375, 0.25, 0.375, 0.25, 0.375, 0.25, 0.375, 0.25, 0.375, 0.25, 0.375, 0.25, 0.375, 0.25, 0.375, 0.25, 0.375, 0.25, 0.625, 0.25, 0.625, 0.25, 0.625, 0.5, 0.875, 0.5, 0.875, 0.5, 0.125, 0.5, 0.375, 0.5, 0.125, 0.5, 0.1562, 0.5, 0.1562, 0.5, 0.125, 0.5, 0.125, 0.5, 0.3438, 0.5, 0.3438, 0.5, 0.3438, 0.5, 0.3438, 0.5, 0.25, 0.5, 0.25, 0.5, 0.2188, 0.5, 0.2188, 0.5, 0.1562, 0.5, 0.1562, 0.5, 0.125, 0.5, 0.125, 0.5, 0.1875, 0.5, 0.1875, 0.5, 0.1562, 0.5, 0.1562, 0.5, 0.3438, 0.5, 0.3438, 0.5, 0.3125, 0.5, 0.3125, 0.5, 0.3438, 0.5, 0.3438, 0.5, 0.3438, 0.5, 0.3438, 0.5, 0.1875, 0.5, 0.1875, 0.5, 0.1875, 0.5, 0.1875, 0.5, 0.25, 0.5, 0.25, 0.5, 0.2812, 0.5, 0.2812, 0.5, 0.1875, 0.5, 0.1875, 0.5, 0.1875, 0.5, 0.1875, 0.5, 0.1562, 0.5, 0.1562, 0.5, 0.125, 0.5, 0.125, 0.5, 0.1562, 0.5, 0.1562, 0.5, 0.1875, 0.5, 0.1875, 0.5, 0.1562, 0.5, 0.1562, 0.5, 0.1562, 0.5, 0.1562, 0.5, 0.1562, 0.5, 0.1562, 0.5, 0.125, 0.5, 0.125, 0.5, 0.1562, 0.5, 0.1562, 0.5, 0.1562, 0.5, 0.1562, 0.5, 0.3125, 0.5, 0.3125, 0.5, 0.3125, 0.5, 0.3125, 0.5, 0.3125, 0.5, 0.3125, 0.5, 0.2812, 0.5, 0.2812, 0.5, 0.1875, 0.5, 0.1875, 0.5, 0.1875, 0.5, 0.1875, 0.5, 0.3125, 0.5, 0.3125, 0.5, 0.3125, 0.5, 0.3125, 0.5, 0.2188, 0.5, 0.2188, 0.5, 0.25, 0.5, 0.25, 0.5, 0.2188, 0.5, 0.2188, 0.5, 0.1875, 0.5, 0.1875, 0.5, 0.375, 0.5, 0.125, 0.5, 0.125, 0.5, 0.3438, 0.5, 0.3438, 0.5, 0.3125, 0.5, 0.3125, 0.5, 0.3125, 0.5, 0.3125, 0.5, 0.3438, 0.5, 0.3438, 0.5, 0.3125, 0.5, 0.3125, 0.5, 0.2812, 0.5, 0.2812, 0.5, 0.2812, 0.5, 0.2812, 0.5, 0.25, 0.5, 0.25, 0.5, 0.125, 0.5, 0.125, 0.5, 0.1562, 0.5, 0.1562, 0.5, 0.1562, 0.5, 0.1562, 0.5, 0.1562, 0.5, 0.1562, 0.5, 0.1562, 0.5, 0.1562, 0.5, 0.1875, 0.5, 0.2188, 0.5, 0.25, 0.5, 0.2812, 0.5, 0.3125, 0.5, 0.3438, 0.5, 0.3438, 0.5, 0.3438, 0.5, 0.3438, 0.5, 0.3438, 0.5, 0.3438, 0.5, 0.3438, 0.5, 0.3438, 0.5, 0.375, 0.5, 0.375, 0.5, 0.3438, 0.5, 0.3438, 0.5, 0.3125, 0.5, 0.3125, 0.5, 0.2812, 0.5, 0.2812, 0.5, 0.3125, 0.5, 0.3125, 0.5, 0.1875, 0.5, 0.1875, 0.5, 0.1562, 0.5, 0.1562, 0.5, 0.1875, 0.5, 0.1875, 0.5, 0.1562, 0.5, 0.1562, 0.5, 0.1562, 0.5, 0.1562, 0.5, 0.125, 0.5, 0.125, 0.5, 0.3438, 0.5, 0.3438, 0.5, 0.3438, 0.5, 0.3438, 0.5, 0.25, 0.5, 0.25, 0.5, 0.2188, 0.5, 0.2188, 0.5, 0.2188, 0.5, 0.2188, 0.5, 0.1875, 0.5, 0.1875, 0.5, 0.1562, 0.5, 0.1562, 0.5, 0.1562, 0.5, 0.1562, 0.5, 0.3438, 0.5, 0.3438, 0.5, 0.3125, 0.5, 0.3125, 0.5, 0.2812, 0.5, 0.2812, 0.5, 0.25, 0.5, 0.25, 0.5, 0.1562, 0.5, 0.1562, 0.5, 0.125, 0.5, 0.125, 0.5, 0.1562, 0.5, 0.1562, 0.5, 0.1562, 0.5, 0.1562, 0.5, 0.1875, 0.5, 0.1875, 0.5, 0.2188, 0.5, 0.2188, 0.5, 0.1875, 0.5, 0.1875, 0.5, 0.1562, 0.5, 0.1562, 0.5, 0.1562, 0.5, 0.1562, 0.5, 0.125, 0.5, 0.125, 0.5, 0.3438, 0.5, 0.3438, 0.5, 0.3438, 0.5, 0.3438, 0.5, 0.2188, 0.5, 0.2188, 0.5, 0.25, 0.5, 0.25, 0.5, 0.1562, 0.5, 0.1562, 0.5, 0.1562, 0.5, 0.1562, 0.5, 0.2188, 0.5, 0.2188, 0.5, 0.1875, 0.5, 0.1875, 0.5, 0.1875, 0.5, 0.1875, 0.5, 0.1875, 0.5, 0.1875, 0.5, 0.3125, 0.5, 0.3125, 0.5, 0.3125, 0.5, 0.3125, 0.5, 0.1562, 0.5, 0.1562, 0.5, 0.1875, 0.5, 0.1875, 0.5, 0.1562, 0.5, 0.1562, 0.5, 0.1562, 0.5, 0.1562, 0.5, 0.25, 0.5, 0.25, 0.5, 0.2812, 0.5, 0.2812, 0.5, 0.25, 0.5, 0.25, 0.5, 0.2188, 0.5, 0.2188, 0.5, 0.3125, 0.5, 0.3125, 0.5, 0.3438, 0.5, 0.3438, 0.5, 0.3125, 0.5, 0.3125, 0.5, 0.2812, 0.5, 0.2812, 0.5, 0.2188, 0.5, 0.2188, 0.5, 0.25, 0.5, 0.25, 0.5, 0.3438, 0.5, 0.3438, 0.5, 0.3438, 0.5, 0.3438, 0.5, 0.3438, 0.5, 0.3438, 0.5, 0.3125, 0.5, 0.3125, 0.5, 0.3438, 0.5, 0.3438, 0.5, 0.3438, 0.5, 0.3438, 0.5, 0.3438, 0.5, 0.3438, 0.5, 0.3438, 0.5, 0.3438, 0.5, 0.2812, 0.5, 0.2812, 0.5, 0.25, 0.5, 0.25, 0.5, 0.2812, 0.5, 0.2812, 0.5, 0.3125, 0.5, 0.3125, 0.5, 0.1875, 0.5, 0.1875, 0.5, 0.1562, 0.5, 0.1562, 0.5, 0.3125, 0.5, 0.3125, 0.5, 0.3125, 0.5, 0.3125, 0.5, 0.1562, 0.5, 0.1562, 0.5, 0.1562, 0.5, 0.1562, 0.5, 0.3438, 0.5, 0.3438, 0.5, 0.3438, 0.5, 0.3438, 0.5, 0.1875, 0.5, 0.1875, 0.5, 0.2188, 0.5, 0.2188, 0.5, 0.1562, 0.5, 0.1562, 0.5, 0.1562, 0.5, 0.1562, 0.5, 0.2188, 0.5, 0.2188, 0.5, 0.1875, 0.5, 0.1875, 0.5, 0.2812, 0.5, 0.2812, 0.5, 0.3125, 0.5, 0.3125, 0.5, 0.3438, 0.5, 0.3438, 0.5, 0.3438, 0.5, 0.3438, 0.5, 0.1562, 0.5, 0.1562, 0.5, 0.1562, 0.5, 0.1562, 0.5, 0.25, 0.5, 0.25, 0.5, 0.2188, 0.5, 0.2188, 0.5, 0.1875, 0.5, 0.1875, 0.5, 0.1562, 0.5, 0.1562, 0.5, 0.1562, 0.5, 0.1562, 0.5, 0.1562, 0.5, 0.1562, 0.5, 0.2812, 0.5, 0.2812, 0.5, 0.25, 0.5, 0.25, 0.5, 0.3125, 0.5, 0.3125, 0.5, 0.2812, 0.5, 0.2812, 0.5, 0.3125, 0.5, 0.3125, 0.5, 0.3125, 0.5, 0.3125, 0.5, 0.3438, 0.5, 0.3438, 0.5, 0.3438, 0.5, 0.3438, 0.5, 0.3125, 0.5, 0.3125, 0.5, 0.3438, 0.5, 0.3438, 0.5, 0.3438, 0.5, 0.3438, 0.5, 0.3438, 0.5, 0.3438, 0.5, 0.3438, 0.5, 0.3438, 0.5, 0.3438, 0.5, 0.3438, 0.5, 0.2188, 0.5, 0.2188, 0.5, 0.1875, 0.5, 0.1875, 0.5, 0.3125, 0.5, 0.3125, 0.5, 0.3125, 0.5, 0.3125, 0.5, 0.1875, 0.5, 0.1875, 0.5, 0.2188, 0.5, 0.2188, 0.5, 0.25, 0.5, 0.25, 0.5, 0.2812, 0.5, 0.2812, 0.5, 0.1875, 0.5, 0.1875, 0.5, 0.1875, 0.5, 0.1875, 0.5, 0.1875, 0.5, 0.1875, 0.5, 0.1875, 0.5, 0.1875, 0.5, 0.1562, 0.5, 0.1562, 0.5, 0.1562, 0.5, 0.1562, 0.5, 0.1562, 0.5, 0.1562, 0.5, 0.1875, 0.5, 0.1875, 0.5, 0.3438, 0.5, 0.3438, 0.5, 0.3125, 0.5, 0.3125, 0.5, 0.1562, 0.5, 0.1562, 0.5, 0.1562, 0.5, 0.1562, 0.5, 0.2721, 0.5, 0.2906, 0.5, 0.3034, 0.5, 0.3153, 0.5, 0.3211, 0.5, 0.3224, 0.5, 0.3211, 0.5, 0.3153, 0.5, 0.3034, 0.5, 0.2906, 0.5, 0.2721, 0.5, 0.25, 0.5, 0.2279, 0.5, 0.2094, 0.5, 0.1966, 0.5, 0.1847, 0.5, 0.1789, 0.5, 0.1776, 0.5, 0.1789, 0.5, 0.1847, 0.5, 0.1966, 0.5, 0.2094, 0.5, 0.2279, 0.5, 0.25, 0.5, 0.3125, 0.5, 0.3125, 0.5, 0.3125, 0.5, 0.3125, 0.5, 0.1875, 0.5, 0.1875, 0.5, 0.2188, 0.5, 0.2188, 0.5, 0.25, 0.5, 0.25, 0.5, 0.2812, 0.5, 0.2812, 0.5, 0.1875, 0.5, 0.1875, 0.5, 0.1875, 0.5, 0.1875, 0.5, 0.1875, 0.5, 0.1875, 0.5, 0.1875, 0.5, 0.1875, 0.5, 0.1562, 0.5, 0.1562, 0.5, 0.1562, 0.5, 0.1562, 0.5, 0.1562, 0.5, 0.1562, 0.5, 0.1875, 0.5, 0.1875, 0.5, 0.3438, 0.5, 0.3438, 0.5, 0.3125, 0.5, 0.3125, 0.5, 0.1562, 0.5, 0.1562, 0.5, 0.1562, 0.5, 0.1562, 0.5, 0.2188, 0.5, 0.2188, 0.5, 0.25, 0.5, 0.25, 0.5, 0.2812, 0.5, 0.2812, 0.5, 0.3125, 0.5, 0.3125, 0.5, 0.3438, 0.5, 0.3438, 0.5, 0.3438, 0.5, 0.3438, 0.5, 0.1562, 0.5, 0.1562, 0.5, 0.1562, 0.5, 0.1562, 0.5, 0.25, 0.5, 0.25, 0.5, 0.2188, 0.5, 0.2188, 0.5, 0.1875, 0.5, 0.1875, 0.5, 0.1562, 0.5, 0.1562, 0.5, 0.1562, 0.5, 0.1562, 0.5, 0.1562, 0.5, 0.1562, 0.5, 0.2812, 0.5, 0.2812, 0.5, 0.25, 0.5, 0.25, 0.5, 0.3125, 0.5, 0.3125, 0.5, 0.2812, 0.5, 0.2812, 0.5, 0.3125, 0.5, 0.3125, 0.5, 0.3125, 0.5, 0.3125, 0.5, 0.3438, 0.5, 0.3438, 0.5, 0.3438, 0.5, 0.3438, 0.5, 0.3125, 0.5, 0.3125, 0.5, 0.3438, 0.5, 0.3438, 0.5, 0.3438, 0.5, 0.3438, 0.5, 0.3438, 0.5, 0.3438, 0.5, 0.3438, 0.5, 0.3438, 0.5, 0.3438, 0.5, 0.3438, 0.5, 0.2751, 0.5, 0.2812, 0.5, 0.3125, 0.5, 0.2962, 0.5, 0.323, 0.5, 0.3438, 0.5, 0.3438, 0.5, 0.3287, 0.5, 0.3082, 0.5, 0.3125, 0.5, 0.3125, 0.5, 0.2962, 0.5, 0.2038, 0.5, 0.1875, 0.5, 0.1875, 0.5, 0.1918, 0.5, 0.1918, 0.5, 0.1875, 0.5, 0.1562, 0.5, 0.177, 0.5, 0.25, 0.5, 0.25, 0.5, 0.2188, 0.5, 0.2249, 0.5, 0.1713, 0.5, 0.1562, 0.5, 0.1562, 0.5, 0.1704, 0.5, 0.1713, 0.5, 0.1562, 0.5, 0.1562, 0.5, 0.177, 0.5, 0.3287, 0.5, 0.3438, 0.5, 0.3438, 0.5, 0.3296, 0.5, 0.2038, 0.5, 0.1875, 0.5, 0.2188, 0.5, 0.2249, 0.5, 0.2751, 0.5, 0.2812, 0.5, 0.25, 0.5, 0.25, 0.5, 0.1704, 0.5, 0.1562, 0.5, 0.1562, 0.5, 0.1713, 0.5, 0.177, 0.5, 0.1562, 0.5, 0.1562, 0.5, 0.1713, 0.5, 0.3296, 0.5, 0.3438, 0.5, 0.3438, 0.5, 0.3287, 0.5, 0.177, 0.5, 0.1562, 0.5, 0.1875, 0.5, 0.1918, 0.5, 0.2962, 0.5, 0.3125, 0.5, 0.3125, 0.5, 0.3082, 0.5, 0.3287, 0.5, 0.3438, 0.5, 0.3438, 0.5, 0.323, 0.5, 0.2249, 0.5, 0.2188, 0.5, 0.1875, 0.5, 0.2038, 0.5, 0.1918, 0.5, 0.1875, 0.5, 0.1875, 0.5, 0.2038, 0.5, 0.3082, 0.5, 0.3125, 0.5, 0.3438, 0.5, 0.323, 0.5, 0.2962, 0.5, 0.3125, 0.5, 0.2812, 0.5, 0.2751, 0.5, 0.2249, 0.5, 0.2188, 0.5, 0.25, 0.5, 0.25, 0.5, 0.25, 0.5, 0.25, 0.5, 0.2812, 0.5, 0.2751, 0.5, 0.323, 0.5, 0.3438, 0.5, 0.3125, 0.5, 0.3082, 0.5, 0.2721, 0.5, 0.2751, 0.5, 0.2962, 0.5, 0.2906, 0.5, 0.3153, 0.5, 0.323, 0.5, 0.3287, 0.5, 0.3211, 0.5, 0.3034, 0.5, 0.3082, 0.5, 0.2962, 0.5, 0.2906, 0.5, 0.2094, 0.5, 0.2038, 0.5, 0.1918, 0.5, 0.1966, 0.5, 0.1966, 0.5, 0.1918, 0.5, 0.177, 0.5, 0.1847, 0.5, 0.25, 0.5, 0.25, 0.5, 0.2249, 0.5, 0.2279, 0.5, 0.1789, 0.5, 0.1713, 0.5, 0.1704, 0.5, 0.1776, 0.5, 0.1789, 0.5, 0.1713, 0.5, 0.177, 0.5, 0.1847, 0.5, 0.3211, 0.5, 0.3287, 0.5, 0.3296, 0.5, 0.3224, 0.5, 0.2094, 0.5, 0.2038, 0.5, 0.2249, 0.5, 0.2279, 0.5, 0.2721, 0.5, 0.2751, 0.5, 0.25, 0.5, 0.25, 0.5, 0.1776, 0.5, 0.1704, 0.5, 0.1713, 0.5, 0.1789, 0.5, 0.1847, 0.5, 0.177, 0.5, 0.1713, 0.5, 0.1789, 0.5, 0.3224, 0.5, 0.3296, 0.5, 0.3287, 0.5, 0.3211, 0.5, 0.1847, 0.5, 0.177, 0.5, 0.1918, 0.5, 0.1966, 0.5, 0.2906, 0.5, 0.2962, 0.5, 0.3082, 0.5, 0.3034, 0.5, 0.3211, 0.5, 0.3287, 0.5, 0.323, 0.5, 0.3153, 0.5, 0.2279, 0.5, 0.2249, 0.5, 0.2038, 0.5, 0.2094, 0.5, 0.1966, 0.5, 0.1918, 0.5, 0.2038, 0.5, 0.2094, 0.5, 0.3034, 0.5, 0.3082, 0.5, 0.323, 0.5, 0.3153, 0.5, 0.2906, 0.5, 0.2962, 0.5, 0.2751, 0.5, 0.2721, 0.5, 0.2279, 0.5, 0.2249, 0.5, 0.25, 0.5, 0.25, 0.5, 0.25, 0.5, 0.25, 0.5, 0.2751, 0.5, 0.2721, 0.5, 0.3153, 0.5, 0.323, 0.5, 0.3082, 0.5, 0.3034, 0.5, 0.625, 0.5, 0.625, 0.75, 0.875, 0.75, 0.875, 0.5, 0.375, 0.75, 0.375, 1.0, 0.625, 1.0, 0.625, 0.75, 0.375, 0.0, 0.375, 0.25, 0.625, 0.25, 0.625, 0.0, 0.125, 0.5, 0.125, 0.75, 0.375, 0.75, 0.375, 0.5, 0.375, 0.5, 0.375, 0.75, 0.625, 0.75, 0.625, 0.5, 0.625, 0.5, 0.625, 0.5, 0.375, 0.5, 0.375, 0.5, 0.375, 0.25, 0.375, 0.25, 0.625, 0.25, 0.625, 0.25, 0.375, 0.5, 0.375, 0.5, 0.3438, 0.5, 0.3125, 0.5, 0.2812, 0.5, 0.25, 0.5, 0.2188, 0.5, 0.1875, 0.5, 0.1562, 0.5, 0.125, 0.5, 0.125, 0.5, 0.875, 0.5, 0.875, 0.5, 0.625, 0.5, 0.625, 0.5, 0.875, 0.5, 0.625, 0.5, 0.625, 0.5, 0.375, 0.5, 0.375, 0.5, 0.375, 0.5, 0.375, 0.5, 0.375, 0.5, 0.375, 0.5, 0.375, 0.5, 0.0, 0.0, 0.0, 0.0, 0.09375, 0.125, 0.1875, 0.25, 0.2812, 0.375, 0.375, 0.5, 0.375, 0.5, 0.3438, 0.5, 0.3438, 0.5, 0.3438, 0.5, 0.3438, 0.5, 0.25, 0.5, 0.25, 0.5, 0.2188, 0.5, 0.2188, 0.5, 0.1875, 0.5, 0.1875, 0.5, 0.1562, 0.5, 0.1562, 0.5, 0.3438, 0.5, 0.3438, 0.5, 0.3125, 0.5, 0.3125, 0.5, 0.3438, 0.5, 0.3438, 0.5, 0.3438, 0.5, 0.3438, 0.5, 0.375, 0.5, 0.0, 0.0, 0.375, 0.5, 0.1875, 0.5, 0.1875, 0.5, 0.1875, 0.5, 0.1875, 0.5, 0.25, 0.5, 0.25, 0.5, 0.2812, 0.5, 0.2812, 0.5, 0.2812, 0.375, 0.2812, 0.375, 0.375, 0.5, 0.375, 0.5, 0.1875, 0.5, 0.1875, 0.5, 0.1875, 0.5, 0.1875, 0.5, 0.1562, 0.5, 0.1562, 0.5, 0.1875, 0.5, 0.1875, 0.5, 0.1562, 0.5, 0.1562, 0.5, 0.1562, 0.5, 0.1562, 0.5, 0.1562, 0.5, 0.1562, 0.5, 0.1562, 0.5, 0.1562, 0.5, 0.3125, 0.5, 0.3125, 0.5, 0.3125, 0.5, 0.3125, 0.5, 0.375, 0.25, 0.375, 0.25, 0.375, 0.3353, 0.375, 0.3369, 0.375, 0.3386, 0.375, 0.3402, 0.375, 0.3419, 0.3125, 0.5, 0.3125, 0.5, 0.2812, 0.5, 0.2812, 0.5, 0.1875, 0.5, 0.1875, 0.5, 0.1875, 0.5, 0.1875, 0.5, 0.3125, 0.5, 0.3125, 0.5, 0.3125, 0.5, 0.3125, 0.5, 0.2188, 0.5, 0.2188, 0.5, 0.25, 0.5, 0.25, 0.5, 0.2188, 0.5, 0.2188, 0.5, 0.1875, 0.5, 0.1875, 0.5, 0.3438, 0.5, 0.3438, 0.5, 0.3125, 0.5, 0.3125, 0.5, 0.3125, 0.5, 0.3125, 0.5, 0.3438, 0.5, 0.3438, 0.5, 0.3125, 0.5, 0.3125, 0.5, 0.2812, 0.5, 0.2812, 0.5, 0.2812, 0.5, 0.2812, 0.5, 0.25, 0.5, 0.25, 0.5, 0.375, 0.5, 0.375, 0.5, 0.0, 0.0, 0.375, 0.5, 0.625, 0.5, 0.0, 0.0, 0.3438, 0.5, 0.3438, 0.5, 0.3125, 0.5, 0.3125, 0.5, 0.2812, 0.5, 0.2812, 0.5, 0.3125, 0.5, 0.3125, 0.5, 0.1875, 0.5, 0.1875, 0.5, 0.1562, 0.5, 0.1562, 0.5, 0.1875, 0.5, 0.1875, 0.5, 0.1562, 0.5, 0.1562, 0.5, 0.625, 0.5, 0.6875, 0.5, 0.625, 0.5, 0.3438, 0.5, 0.3438, 0.5, 0.3438, 0.5, 0.3438, 0.5, 0.25, 0.5, 0.25, 0.5, 0.2188, 0.5, 0.2188, 0.5, 0.2188, 0.5, 0.2188, 0.5, 0.1875, 0.5, 0.1875, 0.5, 0.1562, 0.5, 0.1562, 0.5, 0.1562, 0.5, 0.1562, 0.5, 0.3438, 0.5, 0.3438, 0.5, 0.3125, 0.5, 0.3125, 0.5, 0.2812, 0.5, 0.2812, 0.5, 0.25, 0.5, 0.25, 0.5, 0.375, 0.5, 0.0, 0.0, 0.25, 0.5, 0.125, 0.5, 0.1562, 0.5, 0.1562, 0.5, 0.1562, 0.5, 0.1562, 0.5, 0.1875, 0.5, 0.1875, 0.5, 0.2188, 0.5, 0.2188, 0.5, 0.375, 0.5, 0.375, 0.5, 0.2812, 0.375, 0.1875, 0.25, 0.09375, 0.125, 0.0, 0.0, 0.0, 0.0, 0.1875, 0.5, 0.1875, 0.5, 0.1562, 0.5, 0.1562, 0.5, 0.125, 0.5, 0.25, 0.5, 0.125, 0.5, 0.3438, 0.5, 0.3438, 0.5, 0.3438, 0.5, 0.3438, 0.5, 0.2188, 0.5, 0.2188, 0.5, 0.25, 0.5, 0.25, 0.5, 0.1562, 0.5, 0.1562, 0.5, 0.1562, 0.5, 0.1562, 0.5, 0.2188, 0.5, 0.2188, 0.5, 0.1875, 0.5, 0.1875, 0.5, 0.1875, 0.5, 0.1875, 0.5, 0.1875, 0.5, 0.1875, 0.5, 0.3125, 0.5, 0.3125, 0.5, 0.3125, 0.5, 0.3125, 0.5, 0.1562, 0.5, 0.1562, 0.5, 0.1875, 0.5, 0.1875, 0.5, 0.1562, 0.5, 0.1562, 0.5, 0.1562, 0.5, 0.1562, 0.5, 0.25, 0.5, 0.25, 0.5, 0.2812, 0.5, 0.2812, 0.5, 0.25, 0.5, 0.25, 0.5, 0.2188, 0.5, 0.2188, 0.5, 0.3125, 0.5, 0.3125, 0.5, 0.3438, 0.5, 0.3438, 0.5, 0.3125, 0.5, 0.3125, 0.5, 0.2812, 0.5, 0.2812, 0.5, 0.2188, 0.5, 0.2188, 0.5, 0.25, 0.5, 0.25, 0.5, 0.3438, 0.5, 0.3438, 0.5, 0.3438, 0.5, 0.3438, 0.5, 0.3438, 0.5, 0.3438, 0.5, 0.3125, 0.5, 0.3125, 0.5, 0.3438, 0.5, 0.3438, 0.5, 0.3438, 0.5, 0.3438, 0.5, 0.3438, 0.5, 0.3438, 0.5, 0.3438, 0.5, 0.3438, 0.5, 0.2812, 0.5, 0.2812, 0.5, 0.25, 0.5, 0.25, 0.5, 0.2812, 0.5, 0.2812, 0.5, 0.3125, 0.5, 0.3125, 0.5, 0.1875, 0.5, 0.1875, 0.5, 0.1562, 0.5, 0.1562, 0.5, 0.3125, 0.5, 0.3125, 0.5, 0.3125, 0.5, 0.3125, 0.5, 0.1562, 0.5, 0.1562, 0.5, 0.1562, 0.5, 0.1562, 0.5, 0.3438, 0.5, 0.3438, 0.5, 0.3438, 0.5, 0.3438, 0.5, 0.1875, 0.5, 0.1875, 0.5, 0.2188, 0.5, 0.2188, 0.5, 0.1562, 0.5, 0.1562, 0.5, 0.1562, 0.5, 0.1562, 0.5, 0.2188, 0.5, 0.2188, 0.5, 0.1875, 0.5, 0.1875, 0.5, 0.2812, 0.5, 0.2812, 0.5, 0.3125, 0.5, 0.3125, 0.5, 0.3438, 0.5, 0.3438, 0.5, 0.3438, 0.5, 0.3438, 0.5, 0.1562, 0.5, 0.1562, 0.5, 0.1562, 0.5, 0.1562, 0.5, 0.25, 0.5, 0.25, 0.5, 0.2188, 0.5, 0.2188, 0.5, 0.1875, 0.5, 0.1875, 0.5, 0.1562, 0.5, 0.1562, 0.5, 0.1562, 0.5, 0.1562, 0.5, 0.1562, 0.5, 0.1562, 0.5, 0.2812, 0.5, 0.2812, 0.5, 0.25, 0.5, 0.25, 0.5, 0.3125, 0.5, 0.3125, 0.5, 0.2812, 0.5, 0.2812, 0.5, 0.3125, 0.5, 0.3125, 0.5, 0.3125, 0.5, 0.3125, 0.5, 0.3438, 0.5, 0.3438, 0.5, 0.3438, 0.5, 0.3438, 0.5, 0.3125, 0.5, 0.3125, 0.5, 0.3438, 0.5, 0.3438, 0.5, 0.3438, 0.5, 0.3438, 0.5, 0.3438, 0.5, 0.3438, 0.5, 0.3438, 0.5, 0.3438, 0.5, 0.3438, 0.5, 0.3438, 0.5, 0.2188, 0.5, 0.2188, 0.5, 0.1875, 0.5, 0.1875, 0.5, 0.3125, 0.5, 0.3125, 0.5, 0.3125, 0.5, 0.3125, 0.5, 0.1875, 0.5, 0.1875, 0.5, 0.2188, 0.5, 0.2188, 0.5, 0.25, 0.5, 0.25, 0.5, 0.2812, 0.5, 0.2812, 0.5, 0.1875, 0.5, 0.1875, 0.5, 0.1875, 0.5, 0.1875, 0.5, 0.1875, 0.5, 0.1875, 0.5, 0.1875, 0.5, 0.1875, 0.5, 0.1562, 0.5, 0.1562, 0.5, 0.1562, 0.5, 0.1562, 0.5, 0.1562, 0.5, 0.1562, 0.5, 0.1875, 0.5, 0.1875, 0.5, 0.3438, 0.5, 0.3438, 0.5, 0.3125, 0.5, 0.3125, 0.5, 0.1562, 0.5, 0.1562, 0.5, 0.1562, 0.5, 0.1562, 0.5, 0.2721, 0.5, 0.2906, 0.5, 0.3034, 0.5, 0.3153, 0.5, 0.3211, 0.5, 0.3224, 0.5, 0.3211, 0.5, 0.3153, 0.5, 0.3034, 0.5, 0.2906, 0.5, 0.2721, 0.5, 0.25, 0.5, 0.2279, 0.5, 0.2094, 0.5, 0.1966, 0.5, 0.1847, 0.5, 0.1789, 0.5, 0.1776, 0.5, 0.1789, 0.5, 0.1847, 0.5, 0.1966, 0.5, 0.2094, 0.5, 0.2279, 0.5, 0.25, 0.5, 0.3125, 0.5, 0.3125, 0.5, 0.3125, 0.5, 0.3125, 0.5, 0.1875, 0.5, 0.1875, 0.5, 0.2188, 0.5, 0.2188, 0.5, 0.25, 0.5, 0.25, 0.5, 0.2812, 0.5, 0.2812, 0.5, 0.1875, 0.5, 0.1875, 0.5, 0.1875, 0.5, 0.1875, 0.5, 0.1875, 0.5, 0.1875, 0.5, 0.1875, 0.5, 0.1875, 0.5, 0.1562, 0.5, 0.1562, 0.5, 0.1562, 0.5, 0.1562, 0.5, 0.1562, 0.5, 0.1562, 0.5, 0.1875, 0.5, 0.1875, 0.5, 0.3438, 0.5, 0.3438, 0.5, 0.3125, 0.5, 0.3125, 0.5, 0.1562, 0.5, 0.1562, 0.5, 0.1562, 0.5, 0.1562, 0.5, 0.2188, 0.5, 0.2188, 0.5, 0.25, 0.5, 0.25, 0.5, 0.2812, 0.5, 0.2812, 0.5, 0.3125, 0.5, 0.3125, 0.5, 0.3438, 0.5, 0.3438, 0.5, 0.3438, 0.5, 0.3438, 0.5, 0.1562, 0.5, 0.1562, 0.5, 0.1562, 0.5, 0.1562, 0.5, 0.25, 0.5, 0.25, 0.5, 0.2188, 0.5, 0.2188, 0.5, 0.1875, 0.5, 0.1875, 0.5, 0.1562, 0.5, 0.1562, 0.5, 0.1562, 0.5, 0.1562, 0.5, 0.1562, 0.5, 0.1562, 0.5, 0.2812, 0.5, 0.2812, 0.5, 0.25, 0.5, 0.25, 0.5, 0.3125, 0.5, 0.3125, 0.5, 0.2812, 0.5, 0.2812, 0.5, 0.3125, 0.5, 0.3125, 0.5, 0.3125, 0.5, 0.3125, 0.5, 0.3438, 0.5, 0.3438, 0.5, 0.3438, 0.5, 0.3438, 0.5, 0.3125, 0.5, 0.3125, 0.5, 0.3438, 0.5, 0.3438, 0.5, 0.3438, 0.5, 0.3438, 0.5, 0.3438, 0.5, 0.3438, 0.5, 0.3438, 0.5, 0.3438, 0.5, 0.3438, 0.5, 0.3438, 0.5, 0.2751, 0.5, 0.2812, 0.5, 0.3125, 0.5, 0.2962, 0.5, 0.323, 0.5, 0.3438, 0.5, 0.3438, 0.5, 0.3287, 0.5, 0.3082, 0.5, 0.3125, 0.5, 0.3125, 0.5, 0.2962, 0.5, 0.2038, 0.5, 0.1875, 0.5, 0.1875, 0.5, 0.1918, 0.5, 0.1918, 0.5, 0.1875, 0.5, 0.1562, 0.5, 0.177, 0.5, 0.25, 0.5, 0.25, 0.5, 0.2188, 0.5, 0.2249, 0.5, 0.1713, 0.5, 0.1562, 0.5, 0.1562, 0.5, 0.1704, 0.5, 0.1713, 0.5, 0.1562, 0.5, 0.1562, 0.5, 0.177, 0.5, 0.3287, 0.5, 0.3438, 0.5, 0.3438, 0.5, 0.3296, 0.5, 0.2038, 0.5, 0.1875, 0.5, 0.2188, 0.5, 0.2249, 0.5, 0.2751, 0.5, 0.2812, 0.5, 0.25, 0.5, 0.25, 0.5, 0.1704, 0.5, 0.1562, 0.5, 0.1562, 0.5, 0.1713, 0.5, 0.177, 0.5, 0.1562, 0.5, 0.1562, 0.5, 0.1713, 0.5, 0.3296, 0.5, 0.3438, 0.5, 0.3438, 0.5, 0.3287, 0.5, 0.177, 0.5, 0.1562, 0.5, 0.1875, 0.5, 0.1918, 0.5, 0.2962, 0.5, 0.3125, 0.5, 0.3125, 0.5, 0.3082, 0.5, 0.3287, 0.5, 0.3438, 0.5, 0.3438, 0.5, 0.323, 0.5, 0.2249, 0.5, 0.2188, 0.5, 0.1875, 0.5, 0.2038, 0.5, 0.1918, 0.5, 0.1875, 0.5, 0.1875, 0.5, 0.2038, 0.5, 0.3082, 0.5, 0.3125, 0.5, 0.3438, 0.5, 0.323, 0.5, 0.2962, 0.5, 0.3125, 0.5, 0.2812, 0.5, 0.2751, 0.5, 0.2249, 0.5, 0.2188, 0.5, 0.25, 0.5, 0.25, 0.5, 0.25, 0.5, 0.25, 0.5, 0.2812, 0.5, 0.2751, 0.5, 0.323, 0.5, 0.3438, 0.5, 0.3125, 0.5, 0.3082, 0.5, 0.2721, 0.5, 0.2751, 0.5, 0.2962, 0.5, 0.2906, 0.5, 0.3153, 0.5, 0.323, 0.5, 0.3287, 0.5, 0.3211, 0.5, 0.3034, 0.5, 0.3082, 0.5, 0.2962, 0.5, 0.2906, 0.5, 0.2094, 0.5, 0.2038, 0.5, 0.1918, 0.5, 0.1966, 0.5, 0.1966, 0.5, 0.1918, 0.5, 0.177, 0.5, 0.1847, 0.5, 0.25, 0.5, 0.25, 0.5, 0.2249, 0.5, 0.2279, 0.5, 0.1789, 0.5, 0.1713, 0.5, 0.1704, 0.5, 0.1776, 0.5, 0.1789, 0.5, 0.1713, 0.5, 0.177, 0.5, 0.1847, 0.5, 0.3211, 0.5, 0.3287, 0.5, 0.3296, 0.5, 0.3224, 0.5, 0.2094, 0.5, 0.2038, 0.5, 0.2249, 0.5, 0.2279, 0.5, 0.2721, 0.5, 0.2751, 0.5, 0.25, 0.5, 0.25, 0.5, 0.1776, 0.5, 0.1704, 0.5, 0.1713, 0.5, 0.1789, 0.5, 0.1847, 0.5, 0.177, 0.5, 0.1713, 0.5, 0.1789, 0.5, 0.3224, 0.5, 0.3296, 0.5, 0.3287, 0.5, 0.3211, 0.5, 0.1847, 0.5, 0.177, 0.5, 0.1918, 0.5, 0.1966, 0.5, 0.2906, 0.5, 0.2962, 0.5, 0.3082, 0.5, 0.3034, 0.5, 0.3211, 0.5, 0.3287, 0.5, 0.323, 0.5, 0.3153, 0.5, 0.2279, 0.5, 0.2249, 0.5, 0.2038, 0.5, 0.2094, 0.5, 0.1966, 0.5, 0.1918, 0.5, 0.2038, 0.5, 0.2094, 0.5, 0.3034, 0.5, 0.3082, 0.5, 0.323, 0.5, 0.3153, 0.5, 0.2906, 0.5, 0.2962, 0.5, 0.2751, 0.5, 0.2721, 0.5, 0.2279, 0.5, 0.2249, 0.5, 0.25, 0.5, 0.25, 0.5, 0.25, 0.5, 0.25, 0.5, 0.2751, 0.5, 0.2721, 0.5, 0.3153, 0.5, 0.323, 0.5, 0.3082, 0.5, 0.3034, 0.5, 0.625, 0.25, 0.375, 0.25, 0.625, 0.5, 0.625, 0.5, 0.875, 0.5, 0.75, 0.5, 0.6875, 0.5, 0.25, 0.5, 0.0, 0.0, 0.25, 0.1875, 0.375, 0.25, 0.375, 0.375, 0.5, 0.375, 0.625, 0.25, 0.375, 0.5, 0.375, 0.5, 0.125, 0.5, 0.125, 0.5, 0.375, 0.5, 0.375, 0.5, 0.125, 0.5, 0.125, 0.5, 0.0, 0.0, 0.0, 0.0, 0.375, 0.5, 0.375, 0.5, 0.375, 0.5, 0.125, 0.5, 0.6893, 0.4517, 0.6893, 0.4517, 0.2453, 0.1962, 0.2453, 0.1962, 0.0, 0.0, 0.625, 0.5, 0.625, 0.5, 0.375, 0.25, 0.375, 0.5, 0.625, 0.5, 0.1611, 0.1289, 0.0, 0.0, 0.625, 0.5, 0.3438, 0.5, 0.3438, 0.5, 0.3438, 0.5, 0.3438, 0.5, 0.3438, 0.5, 0.3438, 0.5, 0.375, 0.5, 0.375, 0.5, 0.125, 0.5, 0.125, 0.5, 0.1562, 0.5, 0.1875, 0.5, 0.2188, 0.5, 0.25, 0.5, 0.2812, 0.5, 0.3125, 0.5, 0.3438, 0.5, 0.3438, 0.5, 0.375, 0.25, 0.375, 0.25, 0.375, 0.25, 0.375, 0.25, 0.375, 0.3369, 0.375, 0.3377, 0.375, 0.3386, 0.375, 0.3386, 0.375, 0.3369, 0.625, 0.5, 0.875, 0.5, 0.625, 0.5, 0.625, 0.5, 0.6719, 0.5, 0.6719, 0.5, 0.6875, 0.5, 0.6875, 0.5, 0.6875, 0.5, 0.6875, 0.5, 0.7031, 0.5, 0.7031, 0.5, 0.6875, 0.5, 0.6875, 0.5, 0.6719, 0.5, 0.6719, 0.5, 0.7031, 0.5, 0.7031, 0.5, 0.7188, 0.5, 0.7188, 0.5, 0.7031, 0.5, 0.7031, 0.5, 0.6875, 0.5, 0.6875, 0.5, 0.6562, 0.5, 0.6562, 0.5, 0.6719, 0.5, 0.6719, 0.5, 0.6719, 0.5, 0.6719, 0.5, 0.6875, 0.5, 0.6875, 0.5, 0.6719, 0.5, 0.6719, 0.5, 0.6562, 0.5, 0.6562, 0.5, 0.7188, 0.5, 0.7188, 0.5, 0.7031, 0.5, 0.7031, 0.5, 0.6719, 0.5, 0.6719, 0.5, 0.6875, 0.5, 0.6875, 0.5, 0.7188, 0.5, 0.7188, 0.5, 0.7031, 0.5, 0.7031, 0.5, 0.6875, 0.5, 0.6875, 0.5, 0.7031, 0.5, 0.7031, 0.5, 0.6719, 0.5, 0.6719, 0.5, 0.6562, 0.5, 0.6562, 0.5, 0.7031, 0.5, 0.7031, 0.5, 0.6875, 0.5, 0.6875, 0.5, 0.6875, 0.5, 0.6875, 0.5, 0.6719, 0.5, 0.6719, 0.5, 0.7031, 0.5, 0.7031, 0.5, 0.7188, 0.5, 0.7188, 0.5, 0.6562, 0.5, 0.6562, 0.5, 0.6719, 0.5, 0.6719, 0.5, 0.6875, 0.5, 0.6875, 0.5, 0.6719, 0.5, 0.6719, 0.5, 0.7031, 0.5, 0.7031, 0.5, 0.6875, 0.5, 0.6875, 0.5, 0.6875, 0.5, 0.6875, 0.5, 0.7031, 0.5, 0.7031, 0.5, 0.7188, 0.5, 0.7188, 0.5, 0.7031, 0.5, 0.7031, 0.5, 0.6719, 0.5, 0.6719, 0.5, 0.6562, 0.5, 0.6562, 0.5, 0.6875, 0.5, 0.6875, 0.5, 0.6719, 0.5, 0.6719, 0.5, 0.7031, 0.5, 0.7031, 0.5, 0.7188, 0.5, 0.7188, 0.5, 0.6562, 0.5, 0.6562, 0.5, 0.6719, 0.5, 0.6719, 0.5, 0.6719, 0.5, 0.6562, 0.5, 0.6719, 0.5, 0.6875, 0.5, 0.7031, 0.5, 0.7188, 0.5, 0.7031, 0.5, 0.6875, 0.5, 0.7031, 0.5, 0.7031, 0.5, 0.7188, 0.5, 0.7188, 0.5, 0.6562, 0.5, 0.6562, 0.5, 0.6719, 0.5, 0.6719, 0.5, 0.6719, 0.5, 0.6719, 0.5, 0.6875, 0.5, 0.6875, 0.5, 0.7031, 0.5, 0.7031, 0.5, 0.6875, 0.5, 0.6875, 0.5, 0.6875, 0.5, 0.6875, 0.5, 0.7031, 0.5, 0.7031, 0.5, 0.7188, 0.5, 0.7188, 0.5, 0.7031, 0.5, 0.7031, 0.5, 0.6719, 0.5, 0.6719, 0.5, 0.6562, 0.5, 0.6562, 0.5, 0.6875, 0.5, 0.75, 0.5, 0.6875, 0.5, 0.6719, 0.5, 0.6719, 0.5, 0.6875, 0.5, 0.7031, 0.5, 0.7188, 0.5, 0.7031, 0.5, 0.6875, 0.5, 0.6719, 0.5, 0.6562, 0.5, 0.625, 0.5, 0.6562, 0.5, 0.6719, 0.5, 0.6719, 0.5, 0.6875, 0.5, 0.625, 0.5, 0.625, 0.5, 0.25, 0.5, 0.25, 0.1875, 0.5, 0.375, 0.625, 0.5, 0.875, 0.5, 0.625, 0.5, 0.5329, 0.4263, 0.6893, 0.4517, 0.2453, 0.1962, 0.1611, 0.1289, 0.6893, 0.4517, 0.6893, 0.4517, 0.2453, 0.1962, 0.2453, 0.1962, 0.5329, 0.4263, 0.5329, 0.4263, 0.6893, 0.4517, 0.6893, 0.4517, 0.6893, 0.4517, 0.6893, 0.4517, 0.2453, 0.1962, 0.2453, 0.1962, 0.5329, 0.4263, 0.5329, 0.4263, 0.6893, 0.4517, 0.6893, 0.4517, 0.5329, 0.4263, 0.5329, 0.4263, 0.6893, 0.4517, 0.6893, 0.4517, 0.6893, 0.4517, 0.6893, 0.4517, 0.2453, 0.1962, 0.2453, 0.1962, 0.5329, 0.4263, 0.5329, 0.4263, 0.6893, 0.4517, 0.6893, 0.4517, 0.6893, 0.4517, 0.5329, 0.4263, 0.2453, 0.1962, 0.375, 0.3419, 0.375, 0.4084, 0.375, 0.475, 0.375, 0.5416, 0.375, 0.6082, 0.375, 0.5, 0.2103, 0.5, 0.2514, 0.5, 0.2926, 0.5, 0.3338, 0.5, 0.375, 0.5, 0.375, 0.5, 0.375, 0.3402, 0.375, 0.3419, 0.375, 0.3419, 0.375, 0.3402, 0.375, 0.3377, 0.375, 0.3369, 0.375, 0.3369, 0.375, 0.3377, 0.375, 0.3386, 0.375, 0.3394, 0.375, 0.3402, 0.375, 0.3402, 0.375, 0.3386, 0.375, 0.3402, 0.375, 0.3419, 0.375, 0.3419, 0.375, 0.3402, 0.375, 0.3402, 0.375, 0.3353, 0.375, 0.3369, 0.375, 0.3369, 0.375, 0.3353, 0.375, 0.3353, 0.375, 0.3369, 0.375, 0.3369, 0.375, 0.3369, 0.375, 0.3353, 0.375, 0.3402, 0.375, 0.3402, 0.375, 0.3402, 0.375, 0.3402, 0.375, 0.3386, 0.375, 0.3377, 0.375, 0.3377, 0.375, 0.3386, 0.375, 0.3394, 0.375, 0.3386, 0.375, 0.3386, 0.375, 0.3394, 0.375, 0.3369, 0.375, 0.3369, 0.375, 0.3369, 0.375, 0.3369, 0.375, 0.3402, 0.375, 0.3394, 0.375, 0.3394, 0.375, 0.3402, 0.375, 0.3369, 0.375, 0.3369, 0.375, 0.3369, 0.375, 0.3369, 0.375, 0.3402, 0.375, 0.3402, 0.375, 0.3402, 0.375, 0.3402, 0.375, 0.3369, 0.375, 0.3369, 0.375, 0.3369, 0.375, 0.3369, 0.375, 0.3394, 0.375, 0.3386, 0.375, 0.3386, 0.375, 0.3394, 0.375, 0.3386, 0.375, 0.3377, 0.375, 0.3377, 0.375, 0.3386, 0.375, 0.3377, 0.375, 0.3369, 0.375, 0.3369, 0.375, 0.3377, 0.375, 0.3369, 0.375, 0.3369, 0.375, 0.3369, 0.375, 0.3369, 0.375, 0.3402, 0.375, 0.3402, 0.375, 0.3402, 0.375, 0.3402, 0.375, 0.3402, 0.375, 0.3394, 0.375, 0.3394, 0.375, 0.3402, 0.375, 0.3369, 0.375, 0.3369, 0.375, 0.3369, 0.375, 0.3369, 0.375, 0.3402, 0.375, 0.3402, 0.375, 0.3402, 0.375, 0.3402, 0.375, 0.3402, 0.375, 0.3402, 0.375, 0.3402, 0.375, 0.3402, 0.375, 0.3377, 0.375, 0.3369, 0.375, 0.3369, 0.375, 0.3377, 0.375, 0.3386, 0.375, 0.3377, 0.375, 0.3377, 0.375, 0.3386, 0.375, 0.3402, 0.375, 0.3402, 0.375, 0.3402, 0.375, 0.3402, 0.375, 0.3369, 0.375, 0.3369, 0.375, 0.3369, 0.375, 0.3369, 0.375, 0.3402, 0.375, 0.3402, 0.375, 0.3402, 0.375, 0.3402, 0.375, 0.3402, 0.375, 0.3394, 0.375, 0.3394, 0.375, 0.3402, 0.375, 0.3394, 0.375, 0.3386, 0.375, 0.3386, 0.375, 0.3394, 0.375, 0.3377, 0.375, 0.3386, 0.375, 0.3394, 0.375, 0.3402, 0.375, 0.3402, 0.375, 0.3402, 0.375, 0.3402, 0.375, 0.3402, 0.375, 0.3394, 0.375, 0.3386, 0.375, 0.3377, 0.375, 0.3369, 0.375, 0.3369, 0.375, 0.3369, 0.375, 0.3369, 0.375, 0.3369, 0.375, 0.3402, 0.375, 0.3394, 0.375, 0.3394, 0.375, 0.3402, 0.375, 0.3394, 0.375, 0.3386, 0.375, 0.3386, 0.375, 0.3394, 0.375, 0.3369, 0.375, 0.3369, 0.375, 0.3369, 0.375, 0.3369, 0.375, 0.3377, 0.375, 0.3369, 0.375, 0.3369, 0.375, 0.3377, 0.375, 0.3386, 0.375, 0.3377, 0.375, 0.3377, 0.375, 0.3386, 0.375, 0.3402, 0.375, 0.3402, 0.375, 0.3402, 0.375, 0.3402, 0.375, 0.3369, 0.375, 0.3369, 0.375, 0.3369, 0.375, 0.3369, 0.2812, 0.375, 0.2812, 0.375, 0.375, 0.5, 0.375, 0.5, 0.2812, 0.375, 0.2812, 0.375, 0.2812, 0.375, 0.2812, 0.375, 0.09375, 0.125, 0.09375, 0.125, 0.1875, 0.25, 0.1875, 0.25, 0.2812, 0.375, 0.2812, 0.375, 0.2812, 0.375, 0.2812, 0.375, 0.1875, 0.25, 0.09375, 0.125, 0.09375, 0.125, 0.1875, 0.25, 0.0, 0.0, 0.0, 0.0, 0.09375, 0.125, 0.09375, 0.125, 0.09375, 0.125, 0.09375, 0.125, 0.1875, 0.25, 0.1875, 0.25, 0.0, 0.0, 0.0, 0.0, 0.09375, 0.125, 0.09375, 0.125, 0.1875, 0.25, 0.2812, 0.375, 0.2812, 0.375, 0.1875, 0.25, 0.2812, 0.375, 0.2812, 0.375, 0.375, 0.5, 0.375, 0.5, 0.1875, 0.25, 0.1875, 0.25, 0.2812, 0.375, 0.2812, 0.375, 0.2812, 0.375, 0.2812, 0.375, 0.375, 0.5, 0.375, 0.5, 0.09375, 0.125, 0.0, 0.0, 0.0, 0.0, 0.09375, 0.125, 0.1875, 0.25, 0.1875, 0.25, 0.2812, 0.375, 0.2812, 0.375, 0.2812, 0.375, 0.1875, 0.25, 0.1875, 0.25, 0.2812, 0.375, 0.09375, 0.125, 0.1875, 0.25, 0.1875, 0.25, 0.09375, 0.125, 0.0, 0.0, 0.09375, 0.125, 0.09375, 0.125, 0.0, 0.0, 0.2812, 0.375, 0.1875, 0.25, 0.1875, 0.25, 0.2812, 0.375, 0.1875, 0.25, 0.09375, 0.125, 0.09375, 0.125, 0.1875, 0.25, 0.09375, 0.125, 0.1875, 0.25, 0.1875, 0.25, 0.09375, 0.125, 0.09375, 0.125, 0.0, 0.0, 0.0, 0.0, 0.09375, 0.125, 0.2812, 0.375, 0.2812, 0.375, 0.2812, 0.375, 0.2812, 0.375, 0.1875, 0.25, 0.2812, 0.375, 0.2812, 0.375, 0.1875, 0.25, 0.0, 0.0, 0.09375, 0.125, 0.09375, 0.125, 0.0, 0.0, 0.2812, 0.375, 0.2812, 0.375, 0.2812, 0.375, 0.2812, 0.375, 0.0, 0.0, 0.09375, 0.125, 0.09375, 0.125, 0.0, 0.0, 0.09375, 0.125, 0.1875, 0.25, 0.1875, 0.25, 0.09375, 0.125, 0.2812, 0.375, 0.2812, 0.375, 0.2812, 0.375, 0.2812, 0.375, 0.2812, 0.375, 0.1875, 0.25, 0.1875, 0.25, 0.2812, 0.375, 0.1875, 0.25, 0.09375, 0.125, 0.09375, 0.125, 0.1875, 0.25, 0.1875, 0.25, 0.2812, 0.375, 0.2812, 0.375, 0.1875, 0.25, 0.09375, 0.125, 0.0, 0.0, 0.0, 0.0, 0.09375, 0.125, 0.2812, 0.375, 0.2812, 0.375, 0.2812, 0.375, 0.2812, 0.375, 0.1875, 0.25, 0.09375, 0.125, 0.0, 0.0, 0.09375, 0.125, 0.1875, 0.25, 0.2812, 0.375, 0.2812, 0.375, 0.2812, 0.375, 0.1875, 0.25, 0.09375, 0.125, 0.0, 0.0, 0.09375, 0.125, 0.1875, 0.25, 0.2812, 0.375, 0.2812, 0.375, 0.2812, 0.375, 0.09375, 0.125, 0.0, 0.0, 0.0, 0.0, 0.09375, 0.125, 0.2812, 0.375, 0.2812, 0.375, 0.2812, 0.375, 0.2812, 0.375, 0.0, 0.0, 0.09375, 0.125, 0.09375, 0.125, 0.0, 0.0, 0.09375, 0.125, 0.1875, 0.25, 0.1875, 0.25, 0.09375, 0.125, 0.2812, 0.375, 0.2812, 0.375, 0.2812, 0.375, 0.2812, 0.375, 0.2812, 0.375, 0.1875, 0.25, 0.1875, 0.25, 0.2812, 0.375, 0.1875, 0.25, 0.09375, 0.125, 0.09375, 0.125, 0.1875, 0.25, 0.1875, 0.25, 0.2812, 0.375, 0.2812, 0.375, 0.1875, 0.25, 0.875, 0.5, 0.875, 0.5, 0.625, 0.5])
me_cube_001.materials.append(mat_body)
me_cube_001.materials.append(mat_trim)
me_cube_001.materials.append(mat_energy)
me_cube_001.use_mirror_vertex_groups = False
me_cube_001.update()

# ---- objects
ob_cube_001 = bpy.data.objects.new('Cube.001', me_cube_001)

# ---- transforms, parenting, visibility, modifiers, constraints
ob_cube_001.location = (0.0, 0.02938, 1.393)
ob_cube_001.lock_rotations_4d = False
ob_cube_001.empty_display_type = 'ARROWS'
ob_cube_001.lineart.crease_threshold = 0.0
_m = ob_cube_001.modifiers.new('Mirror', 'MIRROR')

# ---- collection membership
col_collection.objects.link(ob_cube_001)

# ---- scene / render settings (as saved in the file)
scene.frame_start = 1; scene.frame_end = 250; scene.frame_set(1)
scene.render.engine = 'BLENDER_EEVEE_NEXT'
bpy.context.view_layer.update()

# ---- added for rendering (the .blend has no active camera and no usable light): camera, sun
cam_auto = bpy.data.cameras.new('AutoCamera')
cam_auto.lens = 50.0
cam_auto.sensor_width = 36.0
cam_auto.clip_end = 1000.0
ob_auto_camera = bpy.data.objects.new('AutoCamera', cam_auto)
scene.collection.objects.link(ob_auto_camera)
ob_auto_camera.location = (6.14752, -8.03761, 6.07566)
ob_auto_camera.rotation_euler = (1.09748, -7.21219e-08, 0.694738)
scene.camera = ob_auto_camera
light_auto_sun = bpy.data.lights.new('AutoSun', 'SUN')
light_auto_sun.energy = 3.0
light_auto_sun.angle = 0.0523599
ob_auto_sun = bpy.data.objects.new('AutoSun', light_auto_sun)
scene.collection.objects.link(ob_auto_sun)
ob_auto_sun.rotation_euler = (0.872665, 0.174533, 0.523599)
bpy.context.view_layer.update()
